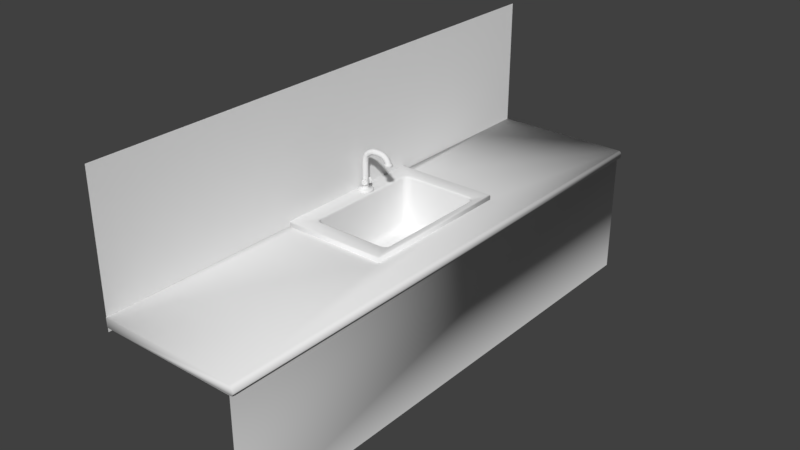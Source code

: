 # Source: sink.blend  (saved by Blender 2.79.0; exported with 4.5.12 LTS)
import bpy
from mathutils import Matrix  # noqa: F401  (used for matrix-valued properties, if any)

bpy.ops.wm.read_factory_settings(use_empty=True)
scene = bpy.context.scene
scene.name = 'Scene'

# ---- collections
col_collection_1 = bpy.data.collections.new('Collection 1'); scene.collection.children.link(col_collection_1)

# ---- world
world_world = bpy.data.worlds.new('World'); scene.world = world_world
world_world.color = (0.05088, 0.05088, 0.05088)
world_world.use_sun_shadow = False
world_world.sun_shadow_jitter_overblur = 0.0
world_world.cycles.sampling_method = 'MANUAL'

# ---- meshes
me_cube_003 = bpy.data.meshes.new('Cube.003')
me_cube_003.from_pydata([(-9.049, -5.834, -4.999), (-9.049, 7.56, -4.999), (-0.04857, -5.834, -4.999), (-0.04857, 7.56, -4.999), (-9.049, -5.834, 2.592), (-9.022, -5.808, 2.672), (-9.049, 7.56, 2.592), (-9.022, 7.534, 2.672), (-0.04857, -5.834, 2.592), (-0.07506, -5.808, 2.672), (-0.04857, 7.56, 2.592), (-0.07506, 7.534, 2.672), (-8.959, -5.745, 2.705), (-8.959, 7.472, 2.705), (-0.139, 7.472, 2.705), (-0.139, -5.745, 2.705), (-6.994, -4.513, 2.705), (-7.577, -3.944, 2.705), (-8.001, -4.891, 2.705), (-7.174, -4.486, 2.705), (-7.337, -4.405, 2.705), (-7.466, -4.279, 2.705), (-7.548, -4.12, 2.705), (-6.855, -4.39, 2.539), (-7.438, -3.82, 2.539), (-7.035, -4.362, 2.539), (-7.198, -4.281, 2.539), (-7.327, -4.155, 2.539), (-7.41, -3.996, 2.539), (-7.508, -3.882, 2.683), (-6.925, -4.451, 2.683), (-7.479, -4.058, 2.683), (-7.396, -4.217, 2.683), (-7.267, -4.343, 2.683), (-7.105, -4.424, 2.683), (-7.457, -3.837, 2.622), (-6.874, -4.406, 2.622), (-7.428, -4.013, 2.622), (-7.345, -4.171, 2.622), (-7.216, -4.297, 2.622), (-7.054, -4.378, 2.622), (-7.438, 5.547, 2.539), (-6.855, 6.116, 2.539), (-7.41, 5.723, 2.539), (-7.327, 5.881, 2.539), (-7.198, 6.007, 2.539), (-7.035, 6.088, 2.539), (-7.577, 5.671, 2.705), (-6.994, 6.24, 2.705), (-8.001, 6.617, 2.705), (-7.548, 5.846, 2.705), (-7.466, 6.005, 2.705), (-7.337, 6.131, 2.705), (-7.174, 6.212, 2.705), (-6.874, 6.132, 2.622), (-7.457, 5.563, 2.622), (-7.054, 6.105, 2.622), (-7.216, 6.024, 2.622), (-7.345, 5.898, 2.622), (-7.428, 5.739, 2.622), (-6.925, 6.178, 2.683), (-7.508, 5.609, 2.683), (-7.105, 6.15, 2.683), (-7.267, 6.069, 2.683), (-7.396, 5.943, 2.683), (-7.479, 5.785, 2.683), (-0.6005, -3.82, 2.539), (-1.174, -4.39, 2.539), (-0.6286, -3.996, 2.539), (-0.7101, -4.155, 2.539), (-0.8371, -4.281, 2.539), (-0.997, -4.362, 2.539), (-0.5584, -3.944, 2.705), (-1.132, -4.513, 2.705), (-0.3772, -5.046, 2.705), (-0.5864, -4.12, 2.705), (-0.6679, -4.279, 2.705), (-0.7949, -4.405, 2.705), (-0.9548, -4.485, 2.705), (-1.169, -4.406, 2.622), (-0.5949, -3.836, 2.622), (-0.9914, -4.378, 2.622), (-0.8314, -4.297, 2.622), (-0.7045, -4.171, 2.622), (-0.623, -4.012, 2.622), (-1.153, -4.451, 2.683), (-0.5794, -3.882, 2.683), (-0.9759, -4.424, 2.683), (-0.816, -4.343, 2.683), (-0.689, -4.217, 2.683), (-0.6075, -4.058, 2.683), (-1.174, 6.116, 2.539), (-0.6005, 5.546, 2.539), (-0.997, 6.088, 2.539), (-0.8371, 6.007, 2.539), (-0.7101, 5.881, 2.539), (-0.6286, 5.722, 2.539), (-1.132, 6.24, 2.705), (-0.5584, 5.67, 2.705), (-0.3772, 6.772, 2.705), (-0.9548, 6.212, 2.705), (-0.7949, 6.131, 2.705), (-0.6679, 6.005, 2.705), (-0.5864, 5.846, 2.705), (-0.5949, 5.563, 2.622), (-1.169, 6.132, 2.622), (-0.623, 5.739, 2.622), (-0.7045, 5.898, 2.622), (-0.8314, 6.024, 2.622), (-0.9914, 6.105, 2.622), (-0.5794, 5.608, 2.683), (-1.153, 6.178, 2.683), (-0.6075, 5.784, 2.683), (-0.689, 5.943, 2.683), (-0.816, 6.069, 2.683), (-0.9759, 6.15, 2.683), (-7.438, -3.82, -1.329), (-6.855, -4.39, -1.329), (-7.41, -3.996, -1.329), (-7.327, -4.155, -1.329), (-7.198, -4.281, -1.329), (-7.035, -4.362, -1.329), (-6.927, -3.319, -1.966), (-6.344, -3.888, -1.966), (-6.898, -3.495, -1.966), (-6.815, -3.654, -1.966), (-6.686, -3.78, -1.966), (-6.524, -3.861, -1.966), (-7.37, -3.753, -1.648), (-6.787, -4.322, -1.648), (-7.341, -3.929, -1.648), (-7.258, -4.088, -1.648), (-7.129, -4.214, -1.648), (-6.967, -4.295, -1.648), (-7.182, -3.57, -1.88), (-6.599, -4.139, -1.88), (-7.154, -3.746, -1.88), (-7.071, -3.904, -1.88), (-6.942, -4.03, -1.88), (-6.78, -4.111, -1.88), (-6.344, 5.615, -1.966), (-6.927, 5.046, -1.966), (-6.524, 5.587, -1.966), (-6.686, 5.506, -1.966), (-6.815, 5.38, -1.966), (-6.898, 5.222, -1.966), (-6.855, 6.116, -1.329), (-7.438, 5.547, -1.329), (-7.035, 6.088, -1.329), (-7.198, 6.007, -1.329), (-7.327, 5.881, -1.329), (-7.41, 5.723, -1.329), (-6.599, 5.865, -1.88), (-7.182, 5.296, -1.88), (-6.78, 5.838, -1.88), (-6.942, 5.757, -1.88), (-7.071, 5.631, -1.88), (-7.154, 5.472, -1.88), (-6.787, 6.049, -1.648), (-7.37, 5.48, -1.648), (-6.967, 6.021, -1.648), (-7.129, 5.94, -1.648), (-7.258, 5.814, -1.648), (-7.341, 5.655, -1.648), (-1.112, 5.045, -1.966), (-1.686, 5.615, -1.966), (-1.14, 5.221, -1.966), (-1.222, 5.38, -1.966), (-1.349, 5.506, -1.966), (-1.509, 5.587, -1.966), (-0.6005, 5.546, -1.329), (-1.174, 6.116, -1.329), (-0.6286, 5.722, -1.329), (-0.7101, 5.881, -1.329), (-0.8371, 6.007, -1.329), (-0.997, 6.088, -1.329), (-0.8563, 5.296, -1.88), (-1.43, 5.865, -1.88), (-0.8844, 5.472, -1.88), (-0.9659, 5.631, -1.88), (-1.093, 5.757, -1.88), (-1.253, 5.838, -1.88), (-0.6691, 5.479, -1.648), (-1.243, 6.049, -1.648), (-0.6971, 5.655, -1.648), (-0.7786, 5.814, -1.648), (-0.9056, 5.94, -1.648), (-1.066, 6.021, -1.648), (-1.686, -3.888, -1.966), (-1.112, -3.319, -1.966), (-1.509, -3.861, -1.966), (-1.349, -3.78, -1.966), (-1.222, -3.654, -1.966), (-1.14, -3.495, -1.966), (-1.174, -4.39, -1.329), (-0.6005, -3.82, -1.329), (-0.997, -4.362, -1.329), (-0.8371, -4.281, -1.329), (-0.7101, -4.155, -1.329), (-0.6286, -3.996, -1.329), (-1.43, -4.139, -1.88), (-0.8563, -3.569, -1.88), (-1.253, -4.111, -1.88), (-1.093, -4.03, -1.88), (-0.9659, -3.904, -1.88), (-0.8844, -3.745, -1.88), (-1.243, -4.322, -1.648), (-0.6691, -3.753, -1.648), (-1.066, -4.295, -1.648), (-0.9056, -4.214, -1.648), (-0.7786, -4.088, -1.648), (-0.6971, -3.929, -1.648), (-8.151, 2.229, 5.139), (-8.004, 2.181, 5.139), (-7.914, 2.056, 5.139), (-7.914, 1.902, 5.139), (-8.004, 1.777, 5.139), (-8.151, 1.729, 5.139), (-8.298, 1.777, 5.139), (-8.389, 1.902, 5.139), (-8.389, 2.056, 5.139), (-8.298, 2.181, 5.139), (-8.151, 2.229, 2.963), (-8.004, 2.181, 2.963), (-7.914, 2.056, 2.963), (-7.914, 1.902, 2.963), (-8.004, 1.777, 2.963), (-8.151, 1.729, 2.963), (-8.298, 1.777, 2.963), (-8.389, 1.902, 2.963), (-8.389, 2.056, 2.963), (-8.298, 2.181, 2.963), (-8.151, 2.591, 2.668), (-7.791, 2.474, 2.668), (-7.569, 2.168, 2.668), (-7.569, 1.79, 2.668), (-7.791, 1.484, 2.668), (-8.151, 1.367, 2.668), (-8.511, 1.484, 2.668), (-8.733, 1.79, 2.668), (-8.733, 2.168, 2.668), (-8.511, 2.474, 2.668), (-7.767, 2.508, 2.764), (-7.831, 2.42, 2.883), (-7.782, 2.488, 2.848), (-7.529, 2.181, 2.764), (-7.633, 2.147, 2.883), (-7.553, 2.173, 2.848), (-7.529, 1.777, 2.764), (-7.633, 1.811, 2.883), (-7.553, 1.785, 2.848), (-7.767, 1.45, 2.764), (-7.831, 1.539, 2.883), (-7.782, 1.471, 2.848), (-8.151, 1.325, 2.764), (-8.151, 1.435, 2.883), (-8.151, 1.351, 2.848), (-8.536, 1.45, 2.764), (-8.471, 1.539, 2.883), (-8.521, 1.471, 2.848), (-8.773, 1.777, 2.764), (-8.669, 1.811, 2.883), (-8.749, 1.785, 2.848), (-8.773, 2.181, 2.764), (-8.669, 2.147, 2.883), (-8.749, 2.173, 2.848), (-8.536, 2.508, 2.764), (-8.471, 2.42, 2.883), (-8.521, 2.488, 2.848), (-8.151, 2.524, 2.883), (-8.151, 2.633, 2.764), (-8.151, 2.608, 2.848), (-7.982, 2.181, 5.408), (-8.126, 2.229, 5.434), (-7.893, 2.056, 5.392), (-7.893, 1.902, 5.392), (-7.982, 1.777, 5.408), (-8.126, 1.729, 5.434), (-8.271, 1.777, 5.46), (-8.36, 1.902, 5.477), (-8.36, 2.056, 5.477), (-8.271, 2.181, 5.46), (-7.93, 2.181, 5.541), (-8.066, 2.229, 5.596), (-7.846, 2.056, 5.506), (-7.846, 1.902, 5.506), (-7.93, 1.777, 5.541), (-8.066, 1.729, 5.596), (-8.202, 1.777, 5.652), (-8.286, 1.902, 5.686), (-8.286, 2.056, 5.686), (-8.202, 2.181, 5.652), (-7.888, 2.181, 5.664), (-7.998, 2.229, 5.762), (-7.82, 2.056, 5.604), (-7.82, 1.902, 5.604), (-7.888, 1.777, 5.664), (-7.998, 1.729, 5.762), (-8.108, 1.777, 5.859), (-8.176, 1.902, 5.919), (-8.176, 2.056, 5.919), (-8.108, 2.181, 5.859), (-7.797, 2.181, 5.774), (-7.882, 2.229, 5.893), (-7.744, 2.056, 5.7), (-7.744, 1.902, 5.7), (-7.797, 1.777, 5.774), (-7.882, 1.729, 5.893), (-7.967, 1.777, 6.013), (-8.02, 1.902, 6.087), (-8.02, 2.056, 6.087), (-7.967, 2.181, 6.013), (-7.566, 2.181, 5.944), (-7.619, 2.229, 6.081), (-7.534, 2.056, 5.859), (-7.534, 1.902, 5.859), (-7.566, 1.777, 5.944), (-7.619, 1.729, 6.081), (-7.671, 1.777, 6.218), (-7.704, 1.902, 6.303), (-7.704, 2.056, 6.303), (-7.671, 2.181, 6.218), (-7.275, 2.181, 6.063), (-7.283, 2.229, 6.21), (-7.27, 2.056, 5.972), (-7.27, 1.902, 5.972), (-7.275, 1.777, 6.063), (-7.283, 1.729, 6.21), (-7.291, 1.777, 6.356), (-7.297, 1.902, 6.447), (-7.297, 2.056, 6.447), (-7.291, 2.181, 6.356), (-6.99, 2.181, 6.08), (-6.983, 2.229, 6.227), (-6.993, 2.056, 5.989), (-6.993, 1.902, 5.989), (-6.99, 1.777, 6.08), (-6.983, 1.729, 6.227), (-6.977, 1.777, 6.373), (-6.973, 1.902, 6.464), (-6.973, 2.056, 6.464), (-6.977, 2.181, 6.373), (-6.596, 2.181, 6.064), (-6.57, 2.229, 6.209), (-6.613, 2.056, 5.975), (-6.613, 1.902, 5.975), (-6.596, 1.777, 6.064), (-6.57, 1.729, 6.209), (-6.544, 1.777, 6.353), (-6.528, 1.902, 6.443), (-6.528, 2.056, 6.443), (-6.544, 2.181, 6.353), (-6.383, 2.181, 6.035), (-6.308, 2.229, 6.161), (-6.43, 2.056, 5.958), (-6.43, 1.902, 5.958), (-6.383, 1.777, 6.035), (-6.308, 1.729, 6.161), (-6.232, 1.777, 6.287), (-6.186, 1.902, 6.365), (-6.186, 2.056, 6.365), (-6.232, 2.181, 6.287), (-6.194, 2.181, 5.938), (-6.073, 2.229, 6.022), (-6.268, 2.056, 5.886), (-6.268, 1.902, 5.886), (-6.194, 1.777, 5.938), (-6.073, 1.729, 6.022), (-5.953, 1.777, 6.106), (-5.878, 1.902, 6.158), (-5.878, 2.056, 6.158), (-5.953, 2.181, 6.106), (-6.037, 2.181, 5.76), (-5.898, 2.229, 5.809), (-6.122, 2.056, 5.729), (-6.122, 1.902, 5.729), (-6.037, 1.777, 5.76), (-5.898, 1.729, 5.809), (-5.76, 1.777, 5.858), (-5.674, 1.902, 5.889), (-5.674, 2.056, 5.889), (-5.76, 2.181, 5.858), (-5.937, 2.181, 5.595), (-5.79, 2.229, 5.604), (-6.027, 2.056, 5.59), (-6.027, 1.902, 5.59), (-5.937, 1.777, 5.595), (-5.79, 1.729, 5.604), (-5.643, 1.777, 5.612), (-5.553, 1.902, 5.617), (-5.553, 2.056, 5.617), (-5.643, 2.181, 5.612), (-5.926, 2.181, 5.398), (-5.779, 2.229, 5.4), (-6.016, 2.056, 5.397), (-6.016, 1.902, 5.397), (-5.926, 1.777, 5.398), (-5.779, 1.729, 5.4), (-5.632, 1.777, 5.401), (-5.541, 1.902, 5.402), (-5.541, 2.056, 5.402), (-5.632, 2.181, 5.401), (-5.981, 2.245, 5.555), (-5.959, 2.212, 5.594), (-5.975, 2.235, 5.582), (-5.79, 2.267, 5.604), (-5.788, 2.307, 5.565), (-5.789, 2.296, 5.592), (-6.1, 2.081, 5.548), (-6.063, 2.068, 5.588), (-6.09, 2.077, 5.576), (-6.1, 1.878, 5.548), (-6.063, 1.89, 5.588), (-6.09, 1.881, 5.576), (-5.981, 1.713, 5.555), (-5.959, 1.746, 5.594), (-5.975, 1.723, 5.582), (-5.788, 1.651, 5.565), (-5.79, 1.691, 5.604), (-5.789, 1.663, 5.592), (-5.595, 1.714, 5.576), (-5.621, 1.746, 5.613), (-5.604, 1.723, 5.603), (-5.476, 1.878, 5.583), (-5.517, 1.89, 5.619), (-5.489, 1.881, 5.609), (-5.476, 2.081, 5.583), (-5.517, 2.068, 5.619), (-5.489, 2.077, 5.609), (-5.595, 2.245, 5.576), (-5.621, 2.212, 5.613), (-5.604, 2.235, 5.603), (-5.96, 2.229, 5.396), (-5.972, 2.245, 5.414), (-5.779, 2.307, 5.418), (-5.778, 2.288, 5.4), (-6.072, 2.075, 5.394), (-6.092, 2.081, 5.412), (-6.072, 1.884, 5.394), (-6.092, 1.878, 5.412), (-5.96, 1.729, 5.396), (-5.972, 1.713, 5.414), (-5.778, 1.671, 5.4), (-5.779, 1.651, 5.418), (-5.597, 1.73, 5.403), (-5.586, 1.714, 5.422), (-5.486, 1.884, 5.405), (-5.468, 1.878, 5.425), (-5.486, 2.074, 5.405), (-5.468, 2.08, 5.425), (-5.597, 2.228, 5.403), (-5.586, 2.244, 5.422), (-5.647, 1.777, 5.619), (-5.556, 1.902, 5.624), (-6.03, 1.902, 5.594), (-5.939, 1.777, 5.6), (-5.793, 2.229, 5.609), (-5.939, 2.181, 5.6), (-5.556, 2.056, 5.624), (-5.793, 1.729, 5.609), (-6.03, 2.056, 5.594), (-5.647, 2.181, 5.619), (-8.151, 2.229, 2.968), (-8.004, 2.181, 2.968), (-7.914, 2.056, 2.968), (-7.914, 1.902, 2.968), (-8.004, 1.777, 2.968), (-8.151, 1.729, 2.968), (-8.298, 1.777, 2.968), (-8.389, 1.902, 2.968), (-8.389, 2.056, 2.968), (-8.298, 2.181, 2.968), (-7.94, 1.613, 3.688), (-7.935, 1.654, 3.771), (-7.979, 1.624, 3.771), (-7.929, 1.631, 3.765), (-7.947, 1.624, 3.773), (-7.957, 1.639, 3.779), (-7.96, 1.61, 3.765), (-8.034, 1.753, 3.751), (-8.039, 1.712, 3.771), (-7.994, 1.742, 3.771), (-8.044, 1.735, 3.765), (-8.026, 1.742, 3.773), (-8.016, 1.727, 3.779), (-8.013, 1.756, 3.765), (-8.065, 1.528, 3.601), (-8.132, 1.521, 3.665), (-8.154, 1.506, 3.619), (-8.118, 1.504, 3.655), (-8.134, 1.498, 3.643), (-8.148, 1.51, 3.646), (-8.133, 1.494, 3.622), (-8.205, 1.638, 3.632), (-8.213, 1.595, 3.619), (-8.191, 1.61, 3.665), (-8.217, 1.618, 3.622), (-8.213, 1.616, 3.643), (-8.208, 1.599, 3.646), (-8.202, 1.629, 3.655), (-8.065, 1.528, 3.425), (-8.154, 1.506, 3.407), (-8.132, 1.521, 3.36), (-8.133, 1.494, 3.404), (-8.134, 1.498, 3.383), (-8.148, 1.51, 3.38), (-8.118, 1.504, 3.371), (-8.205, 1.638, 3.394), (-8.191, 1.61, 3.36), (-8.213, 1.595, 3.407), (-8.202, 1.629, 3.371), (-8.213, 1.616, 3.383), (-8.208, 1.599, 3.38), (-8.217, 1.618, 3.404), (-7.94, 1.613, 3.338), (-7.979, 1.624, 3.254), (-7.935, 1.654, 3.254), (-7.96, 1.61, 3.261), (-7.947, 1.624, 3.253), (-7.957, 1.639, 3.247), (-7.929, 1.631, 3.261), (-8.034, 1.753, 3.275), (-7.994, 1.742, 3.254), (-8.039, 1.712, 3.254), (-8.013, 1.756, 3.261), (-8.026, 1.742, 3.253), (-8.016, 1.727, 3.247), (-8.044, 1.735, 3.261), (-7.814, 1.698, 3.425), (-7.782, 1.756, 3.36), (-7.76, 1.771, 3.407), (-7.772, 1.737, 3.371), (-7.76, 1.749, 3.383), (-7.766, 1.767, 3.38), (-7.756, 1.747, 3.404), (-7.863, 1.868, 3.394), (-7.82, 1.86, 3.407), (-7.842, 1.845, 3.36), (-7.84, 1.872, 3.404), (-7.84, 1.868, 3.383), (-7.825, 1.856, 3.38), (-7.856, 1.862, 3.371), (-7.814, 1.698, 3.601), (-7.76, 1.771, 3.619), (-7.782, 1.756, 3.665), (-7.756, 1.747, 3.622), (-7.76, 1.749, 3.643), (-7.766, 1.767, 3.646), (-7.772, 1.737, 3.655), (-7.863, 1.868, 3.632), (-7.842, 1.845, 3.665), (-7.82, 1.86, 3.619), (-7.856, 1.862, 3.655), (-7.84, 1.868, 3.643), (-7.825, 1.856, 3.646), (-7.84, 1.872, 3.622), (-8.111, 1.498, 3.632), (-7.94, 1.613, 3.751), (-8.111, 1.498, 3.394), (-7.94, 1.613, 3.275), (-7.768, 1.728, 3.394), (-7.768, 1.728, 3.632), (-8.073, 1.523, 3.606), (-7.94, 1.613, 3.698), (-8.073, 1.523, 3.42), (-7.94, 1.613, 3.327), (-7.806, 1.703, 3.42), (-7.806, 1.703, 3.606), (-8.078, 1.547, 3.601), (-7.952, 1.632, 3.688), (-8.078, 1.547, 3.425), (-7.952, 1.632, 3.338), (-7.827, 1.717, 3.425), (-7.827, 1.717, 3.601), (-8.056, 1.589, 3.576), (-7.965, 1.65, 3.639), (-8.056, 1.589, 3.45), (-7.965, 1.65, 3.387), (-7.874, 1.711, 3.45), (-7.874, 1.711, 3.576), (-8.009, 1.596, 3.552), (-7.953, 1.633, 3.591), (-8.009, 1.596, 3.474), (-7.953, 1.633, 3.435), (-7.897, 1.671, 3.474), (-7.897, 1.671, 3.552), (-7.966, 1.602, 3.529), (-7.943, 1.618, 3.546), (-7.966, 1.602, 3.497), (-7.943, 1.618, 3.48), (-7.919, 1.634, 3.497), (-7.919, 1.634, 3.529), (-7.916, 2.326, 3.688), (-7.955, 2.314, 3.771), (-7.91, 2.285, 3.771), (-7.937, 2.328, 3.765), (-7.923, 2.315, 3.773), (-7.933, 2.3, 3.779), (-7.905, 2.308, 3.765), (-8.006, 2.183, 3.751), (-7.967, 2.195, 3.771), (-8.012, 2.224, 3.771), (-7.985, 2.181, 3.765), (-7.999, 2.195, 3.773), (-7.99, 2.21, 3.779), (-8.017, 2.201, 3.765), (-7.788, 2.245, 3.601), (-7.755, 2.187, 3.665), (-7.732, 2.173, 3.619), (-7.745, 2.207, 3.655), (-7.733, 2.194, 3.643), (-7.738, 2.176, 3.646), (-7.729, 2.196, 3.622), (-7.832, 2.073, 3.632), (-7.789, 2.083, 3.619), (-7.812, 2.097, 3.665), (-7.809, 2.069, 3.622), (-7.809, 2.074, 3.643), (-7.795, 2.086, 3.646), (-7.825, 2.08, 3.655), (-7.788, 2.245, 3.425), (-7.732, 2.173, 3.407), (-7.755, 2.187, 3.36), (-7.729, 2.196, 3.404), (-7.733, 2.194, 3.383), (-7.738, 2.176, 3.38), (-7.745, 2.207, 3.371), (-7.832, 2.073, 3.394), (-7.812, 2.097, 3.36), (-7.789, 2.083, 3.407), (-7.825, 2.08, 3.371), (-7.809, 2.074, 3.383), (-7.795, 2.086, 3.38), (-7.809, 2.069, 3.404), (-7.916, 2.326, 3.338), (-7.91, 2.285, 3.254), (-7.955, 2.314, 3.254), (-7.905, 2.308, 3.261), (-7.923, 2.315, 3.253), (-7.933, 2.3, 3.247), (-7.937, 2.328, 3.261), (-8.006, 2.183, 3.275), (-8.012, 2.224, 3.254), (-7.967, 2.195, 3.254), (-8.017, 2.201, 3.261), (-7.999, 2.195, 3.253), (-7.99, 2.21, 3.247), (-7.985, 2.181, 3.261), (-8.044, 2.407, 3.425), (-8.11, 2.412, 3.36), (-8.133, 2.427, 3.407), (-8.097, 2.43, 3.371), (-8.113, 2.435, 3.383), (-8.127, 2.423, 3.38), (-8.113, 2.44, 3.404), (-8.181, 2.294, 3.394), (-8.19, 2.337, 3.407), (-8.167, 2.322, 3.36), (-8.193, 2.313, 3.404), (-8.189, 2.315, 3.383), (-8.184, 2.333, 3.38), (-8.177, 2.303, 3.371), (-8.044, 2.407, 3.601), (-8.133, 2.427, 3.619), (-8.11, 2.412, 3.665), (-8.113, 2.44, 3.622), (-8.113, 2.435, 3.643), (-8.127, 2.423, 3.646), (-8.097, 2.43, 3.655), (-8.181, 2.294, 3.632), (-8.167, 2.322, 3.665), (-8.19, 2.337, 3.619), (-8.177, 2.303, 3.655), (-8.189, 2.315, 3.643), (-8.184, 2.333, 3.646), (-8.193, 2.313, 3.622), (-7.742, 2.215, 3.632), (-7.916, 2.326, 3.751), (-7.742, 2.215, 3.394), (-7.916, 2.326, 3.275), (-8.09, 2.436, 3.394), (-8.09, 2.436, 3.632), (-7.78, 2.24, 3.606), (-7.916, 2.326, 3.698), (-7.78, 2.24, 3.42), (-7.916, 2.326, 3.327), (-8.052, 2.412, 3.42), (-8.052, 2.412, 3.606), (-7.8, 2.225, 3.601), (-7.928, 2.306, 3.688), (-7.8, 2.225, 3.425), (-7.928, 2.306, 3.338), (-8.056, 2.388, 3.425), (-8.056, 2.388, 3.601), (-7.848, 2.229, 3.576), (-7.94, 2.288, 3.639), (-7.848, 2.229, 3.45), (-7.94, 2.288, 3.387), (-8.033, 2.346, 3.45), (-8.033, 2.346, 3.576), (-7.872, 2.269, 3.552), (-7.929, 2.305, 3.591), (-7.872, 2.269, 3.474), (-7.929, 2.305, 3.435), (-7.986, 2.341, 3.474), (-7.986, 2.341, 3.552), (-7.895, 2.306, 3.529), (-7.919, 2.321, 3.546), (-7.895, 2.306, 3.497), (-7.919, 2.321, 3.48), (-7.943, 2.336, 3.497), (-7.943, 2.336, 3.529)], [], [(29, 61, 47, 17), (3, 10, 8, 2), (0, 4, 6, 1), (1, 6, 10, 3), (12, 13, 7, 5), (5, 7, 6, 4), (13, 14, 11, 7), (7, 11, 10, 6), (14, 15, 9, 11), (11, 9, 8, 10), (15, 12, 5, 9), (9, 5, 4, 8), (2, 8, 4, 0), (60, 111, 97, 48), (110, 86, 72, 98), (41, 24, 116, 147), (54, 105, 111, 60), (104, 80, 86, 110), (67, 23, 36, 79), (23, 67, 194, 117), (42, 91, 105, 54), (18, 17, 47, 49, 13, 12), (91, 42, 146, 171), (92, 66, 80, 104), (49, 48, 97, 99, 14, 13), (66, 92, 170, 195), (206, 129, 117, 194), (99, 98, 72, 74, 15, 14), (24, 41, 55, 35), (35, 55, 61, 29), (74, 73, 16, 18, 12, 15), (200, 135, 129, 206), (164, 166, 167, 168, 169, 165, 140, 142, 143, 144, 145, 141, 122, 124, 125, 126, 127, 123, 188, 190, 191, 192, 193, 189), (140, 165, 177, 152), (188, 123, 135, 200), (158, 183, 171, 146), (164, 189, 201, 176), (152, 177, 183, 158), (182, 207, 195, 170), (176, 201, 207, 182), (122, 141, 153, 134), (134, 153, 159, 128), (128, 159, 147, 116), (79, 36, 30, 85), (16, 19, 18), (19, 20, 18), (20, 21, 18), (21, 22, 18), (22, 17, 18), (47, 50, 49), (50, 51, 49), (51, 52, 49), (52, 53, 49), (53, 48, 49), (72, 75, 74), (75, 76, 74), (76, 77, 74), (77, 78, 74), (78, 73, 74), (97, 100, 99), (100, 101, 99), (101, 102, 99), (102, 103, 99), (103, 98, 99), (36, 23, 25, 40), (40, 25, 26, 39), (39, 26, 27, 38), (38, 27, 28, 37), (37, 28, 24, 35), (42, 54, 56, 46), (46, 56, 57, 45), (45, 57, 58, 44), (44, 58, 59, 43), (43, 59, 55, 41), (30, 36, 40, 34), (34, 40, 39, 33), (33, 39, 38, 32), (32, 38, 37, 31), (31, 37, 35, 29), (54, 60, 62, 56), (56, 62, 63, 57), (57, 63, 64, 58), (58, 64, 65, 59), (59, 65, 61, 55), (16, 30, 34, 19), (19, 34, 33, 20), (20, 33, 32, 21), (21, 32, 31, 22), (22, 31, 29, 17), (60, 48, 53, 62), (62, 53, 52, 63), (63, 52, 51, 64), (64, 51, 50, 65), (65, 50, 47, 61), (92, 104, 106, 96), (96, 106, 107, 95), (95, 107, 108, 94), (94, 108, 109, 93), (93, 109, 105, 91), (104, 110, 112, 106), (106, 112, 113, 107), (107, 113, 114, 108), (108, 114, 115, 109), (109, 115, 111, 105), (110, 98, 103, 112), (112, 103, 102, 113), (113, 102, 101, 114), (114, 101, 100, 115), (115, 100, 97, 111), (67, 79, 81, 71), (71, 81, 82, 70), (70, 82, 83, 69), (69, 83, 84, 68), (68, 84, 80, 66), (79, 85, 87, 81), (81, 87, 88, 82), (82, 88, 89, 83), (83, 89, 90, 84), (84, 90, 86, 80), (85, 73, 78, 87), (87, 78, 77, 88), (88, 77, 76, 89), (89, 76, 75, 90), (90, 75, 72, 86), (135, 123, 127, 139), (139, 127, 126, 138), (138, 126, 125, 137), (137, 125, 124, 136), (136, 124, 122, 134), (140, 152, 154, 142), (142, 154, 155, 143), (143, 155, 156, 144), (144, 156, 157, 145), (145, 157, 153, 141), (129, 135, 139, 133), (133, 139, 138, 132), (132, 138, 137, 131), (131, 137, 136, 130), (130, 136, 134, 128), (152, 158, 160, 154), (154, 160, 161, 155), (155, 161, 162, 156), (156, 162, 163, 157), (157, 163, 159, 153), (117, 129, 133, 121), (121, 133, 132, 120), (120, 132, 131, 119), (119, 131, 130, 118), (118, 130, 128, 116), (158, 146, 148, 160), (160, 148, 149, 161), (161, 149, 150, 162), (162, 150, 151, 163), (163, 151, 147, 159), (164, 176, 178, 166), (166, 178, 179, 167), (167, 179, 180, 168), (168, 180, 181, 169), (169, 181, 177, 165), (176, 182, 184, 178), (178, 184, 185, 179), (179, 185, 186, 180), (180, 186, 187, 181), (181, 187, 183, 177), (182, 170, 172, 184), (184, 172, 173, 185), (185, 173, 174, 186), (186, 174, 175, 187), (187, 175, 171, 183), (188, 200, 202, 190), (190, 202, 203, 191), (191, 203, 204, 192), (192, 204, 205, 193), (193, 205, 201, 189), (200, 206, 208, 202), (202, 208, 209, 203), (203, 209, 210, 204), (204, 210, 211, 205), (205, 211, 207, 201), (206, 194, 196, 208), (208, 196, 197, 209), (209, 197, 198, 210), (210, 198, 199, 211), (211, 199, 195, 207), (146, 42, 46, 148), (148, 46, 45, 149), (149, 45, 44, 150), (150, 44, 43, 151), (151, 43, 41, 147), (23, 117, 121, 25), (25, 121, 120, 26), (26, 120, 119, 27), (27, 119, 118, 28), (28, 118, 116, 24), (66, 195, 199, 68), (68, 199, 198, 69), (69, 198, 197, 70), (70, 197, 196, 71), (71, 196, 194, 67), (170, 92, 96, 172), (172, 96, 95, 173), (173, 95, 94, 174), (174, 94, 93, 175), (175, 93, 91, 171), (85, 30, 16, 73), (462, 212, 213, 463), (463, 213, 214, 464), (464, 214, 215, 465), (465, 215, 216, 466), (466, 216, 217, 467), (467, 217, 218, 468), (468, 218, 219, 469), (469, 219, 220, 470), (212, 221, 281, 273), (470, 220, 221, 471), (471, 221, 212, 462), (224, 225, 249, 246), (239, 260, 263, 240), (236, 251, 254, 237), (232, 270, 242, 233), (240, 263, 266, 241), (237, 254, 257, 238), (234, 245, 248, 235), (241, 266, 270, 232), (238, 257, 260, 239), (235, 248, 251, 236), (232, 233, 234, 235, 236, 237, 238, 239, 240, 241), (231, 222, 269, 267), (230, 231, 267, 264), (229, 230, 264, 261), (228, 229, 261, 258), (227, 228, 258, 255), (226, 227, 255, 252), (225, 226, 252, 249), (222, 223, 243, 269), (233, 242, 245, 234), (267, 269, 271, 268), (268, 271, 270, 266), (264, 267, 268, 265), (265, 268, 266, 263), (261, 264, 265, 262), (262, 265, 263, 260), (258, 261, 262, 259), (259, 262, 260, 257), (255, 258, 259, 256), (256, 259, 257, 254), (252, 255, 256, 253), (253, 256, 254, 251), (249, 252, 253, 250), (250, 253, 251, 248), (246, 249, 250, 247), (247, 250, 248, 245), (243, 246, 247, 244), (244, 247, 245, 242), (269, 243, 244, 271), (271, 244, 242, 270), (223, 224, 246, 243), (275, 274, 284, 285), (213, 212, 273, 272), (219, 218, 278, 279), (216, 215, 275, 276), (220, 219, 279, 280), (217, 216, 276, 277), (214, 213, 272, 274), (221, 220, 280, 281), (218, 217, 277, 278), (215, 214, 274, 275), (289, 288, 298, 299), (273, 281, 291, 283), (279, 278, 288, 289), (276, 275, 285, 286), (272, 273, 283, 282), (280, 279, 289, 290), (277, 276, 286, 287), (274, 272, 282, 284), (281, 280, 290, 291), (278, 277, 287, 288), (296, 295, 305, 306), (286, 285, 295, 296), (282, 283, 293, 292), (290, 289, 299, 300), (287, 286, 296, 297), (284, 282, 292, 294), (291, 290, 300, 301), (288, 287, 297, 298), (285, 284, 294, 295), (283, 291, 301, 293), (302, 303, 313, 312), (292, 293, 303, 302), (300, 299, 309, 310), (297, 296, 306, 307), (294, 292, 302, 304), (301, 300, 310, 311), (298, 297, 307, 308), (295, 294, 304, 305), (293, 301, 311, 303), (299, 298, 308, 309), (320, 319, 329, 330), (310, 309, 319, 320), (307, 306, 316, 317), (304, 302, 312, 314), (311, 310, 320, 321), (308, 307, 317, 318), (305, 304, 314, 315), (303, 311, 321, 313), (309, 308, 318, 319), (306, 305, 315, 316), (327, 326, 336, 337), (317, 316, 326, 327), (314, 312, 322, 324), (321, 320, 330, 331), (318, 317, 327, 328), (315, 314, 324, 325), (313, 321, 331, 323), (319, 318, 328, 329), (316, 315, 325, 326), (312, 313, 323, 322), (334, 332, 342, 344), (324, 322, 332, 334), (331, 330, 340, 341), (328, 327, 337, 338), (325, 324, 334, 335), (323, 331, 341, 333), (329, 328, 338, 339), (326, 325, 335, 336), (322, 323, 333, 332), (330, 329, 339, 340), (348, 347, 357, 358), (341, 340, 350, 351), (338, 337, 347, 348), (335, 334, 344, 345), (333, 341, 351, 343), (339, 338, 348, 349), (336, 335, 345, 346), (332, 333, 343, 342), (340, 339, 349, 350), (337, 336, 346, 347), (355, 354, 364, 365), (345, 344, 354, 355), (343, 351, 361, 353), (349, 348, 358, 359), (346, 345, 355, 356), (342, 343, 353, 352), (350, 349, 359, 360), (347, 346, 356, 357), (344, 342, 352, 354), (351, 350, 360, 361), (363, 371, 381, 373), (353, 361, 371, 363), (359, 358, 368, 369), (356, 355, 365, 366), (352, 353, 363, 362), (360, 359, 369, 370), (357, 356, 366, 367), (354, 352, 362, 364), (361, 360, 370, 371), (358, 357, 367, 368), (453, 452, 388, 389), (369, 368, 378, 379), (366, 365, 375, 376), (362, 363, 373, 372), (370, 369, 379, 380), (367, 366, 376, 377), (364, 362, 372, 374), (371, 370, 380, 381), (368, 367, 377, 378), (365, 364, 374, 375), (429, 426, 449, 451), (455, 454, 385, 386), (457, 456, 383, 382), (458, 453, 389, 390), (459, 455, 386, 387), (460, 457, 382, 384), (461, 458, 390, 391), (452, 459, 387, 388), (454, 460, 384, 385), (456, 461, 391, 383), (392, 393, 401, 400, 399, 398, 397, 396, 395, 394), (408, 402, 433, 437), (398, 399, 446, 444), (426, 423, 447, 449), (397, 398, 444, 442), (423, 420, 445, 447), (396, 397, 442, 440), (420, 417, 443, 445), (395, 396, 440, 438), (417, 414, 441, 443), (387, 386, 415, 418), (384, 382, 403, 409), (391, 390, 427, 430), (388, 387, 418, 421), (383, 391, 430, 405), (389, 388, 421, 424), (386, 385, 412, 415), (385, 384, 409, 412), (390, 389, 424, 427), (399, 400, 448, 446), (406, 429, 451, 434), (394, 395, 438, 436), (400, 401, 450, 448), (411, 408, 437, 439), (393, 392, 432, 435), (414, 411, 439, 441), (392, 394, 436, 432), (401, 393, 435, 450), (403, 405, 407, 404), (404, 407, 406, 402), (409, 403, 404, 410), (410, 404, 402, 408), (412, 409, 410, 413), (413, 410, 408, 411), (415, 412, 413, 416), (416, 413, 411, 414), (418, 415, 416, 419), (419, 416, 414, 417), (421, 418, 419, 422), (422, 419, 417, 420), (424, 421, 422, 425), (425, 422, 420, 423), (427, 424, 425, 428), (428, 425, 423, 426), (430, 427, 428, 431), (431, 428, 426, 429), (405, 430, 431, 407), (407, 431, 429, 406), (382, 383, 405, 403), (433, 434, 435, 432), (437, 433, 432, 436), (439, 437, 436, 438), (441, 439, 438, 440), (443, 441, 440, 442), (445, 443, 442, 444), (447, 445, 444, 446), (449, 447, 446, 448), (451, 449, 448, 450), (434, 451, 450, 435), (402, 406, 434, 433), (373, 381, 461, 456), (375, 374, 460, 454), (378, 377, 459, 452), (381, 380, 458, 461), (374, 372, 457, 460), (377, 376, 455, 459), (380, 379, 453, 458), (372, 373, 456, 457), (376, 375, 454, 455), (379, 378, 452, 453), (231, 471, 462, 222), (230, 470, 471, 231), (229, 469, 470, 230), (228, 468, 469, 229), (227, 467, 468, 228), (226, 466, 467, 227), (225, 465, 466, 226), (224, 464, 465, 225), (223, 463, 464, 224), (222, 462, 463, 223), (544, 550, 481, 473), (502, 508, 523, 515), (516, 522, 537, 529), (530, 536, 551, 543), (488, 494, 509, 501), (493, 479, 549, 535, 521, 507), (474, 480, 495, 487), (557, 475, 476, 478), (473, 477, 476, 475), (474, 478, 476, 477), (479, 482, 483, 485), (480, 484, 483, 482), (481, 485, 483, 484), (556, 489, 490, 492), (487, 491, 490, 489), (488, 492, 490, 491), (493, 496, 497, 499), (494, 498, 497, 496), (495, 499, 497, 498), (558, 503, 504, 506), (501, 505, 504, 503), (502, 506, 504, 505), (507, 510, 511, 513), (508, 512, 511, 510), (509, 513, 511, 512), (559, 517, 518, 520), (515, 519, 518, 517), (516, 520, 518, 519), (521, 524, 525, 527), (522, 526, 525, 524), (523, 527, 525, 526), (560, 531, 532, 534), (529, 533, 532, 531), (530, 534, 532, 533), (535, 538, 539, 541), (536, 540, 539, 538), (537, 541, 539, 540), (561, 545, 546, 548), (543, 547, 546, 545), (544, 548, 546, 547), (549, 552, 553, 555), (550, 554, 553, 552), (551, 555, 553, 554), (474, 487, 489, 478), (478, 489, 556, 557), (495, 480, 482, 499), (499, 482, 479, 493), (473, 481, 484, 477), (477, 484, 480, 474), (494, 488, 491, 498), (498, 491, 487, 495), (488, 501, 503, 492), (492, 503, 558, 556), (509, 494, 496, 513), (513, 496, 493, 507), (508, 502, 505, 512), (512, 505, 501, 509), (502, 515, 517, 506), (506, 517, 559, 558), (523, 508, 510, 527), (527, 510, 507, 521), (522, 516, 519, 526), (526, 519, 515, 523), (516, 529, 531, 520), (520, 531, 560, 559), (537, 522, 524, 541), (541, 524, 521, 535), (536, 530, 533, 540), (540, 533, 529, 537), (530, 543, 545, 534), (534, 545, 561, 560), (551, 536, 538, 555), (555, 538, 535, 549), (550, 544, 547, 554), (554, 547, 543, 551), (544, 473, 475, 548), (548, 475, 557, 561), (481, 550, 552, 485), (485, 552, 549, 479), (528, 542, 573, 572), (562, 563, 557, 556), (564, 562, 556, 558), (565, 564, 558, 559), (566, 565, 559, 560), (567, 566, 560, 561), (563, 567, 561, 557), (486, 472, 563, 562), (500, 486, 562, 564), (514, 500, 564, 565), (528, 514, 565, 566), (542, 528, 566, 567), (472, 542, 567, 563), (571, 572, 578, 577), (500, 514, 571, 570), (472, 486, 568, 569), (542, 472, 569, 573), (514, 528, 572, 571), (486, 500, 570, 568), (576, 577, 583, 582), (568, 570, 576, 574), (572, 573, 579, 578), (570, 571, 577, 576), (569, 568, 574, 575), (573, 569, 575, 579), (580, 582, 588, 586), (575, 574, 580, 581), (579, 575, 581, 585), (577, 578, 584, 583), (574, 576, 582, 580), (578, 579, 585, 584), (587, 586, 588, 589, 590, 591), (584, 585, 591, 590), (582, 583, 589, 588), (581, 580, 586, 587), (585, 581, 587, 591), (583, 584, 590, 589), (664, 670, 601, 593), (622, 628, 643, 635), (636, 642, 657, 649), (650, 656, 671, 663), (608, 614, 629, 621), (613, 599, 669, 655, 641, 627), (594, 600, 615, 607), (677, 595, 596, 598), (593, 597, 596, 595), (594, 598, 596, 597), (599, 602, 603, 605), (600, 604, 603, 602), (601, 605, 603, 604), (676, 609, 610, 612), (607, 611, 610, 609), (608, 612, 610, 611), (613, 616, 617, 619), (614, 618, 617, 616), (615, 619, 617, 618), (678, 623, 624, 626), (621, 625, 624, 623), (622, 626, 624, 625), (627, 630, 631, 633), (628, 632, 631, 630), (629, 633, 631, 632), (679, 637, 638, 640), (635, 639, 638, 637), (636, 640, 638, 639), (641, 644, 645, 647), (642, 646, 645, 644), (643, 647, 645, 646), (680, 651, 652, 654), (649, 653, 652, 651), (650, 654, 652, 653), (655, 658, 659, 661), (656, 660, 659, 658), (657, 661, 659, 660), (681, 665, 666, 668), (663, 667, 666, 665), (664, 668, 666, 667), (669, 672, 673, 675), (670, 674, 673, 672), (671, 675, 673, 674), (594, 607, 609, 598), (598, 609, 676, 677), (615, 600, 602, 619), (619, 602, 599, 613), (593, 601, 604, 597), (597, 604, 600, 594), (614, 608, 611, 618), (618, 611, 607, 615), (608, 621, 623, 612), (612, 623, 678, 676), (629, 614, 616, 633), (633, 616, 613, 627), (628, 622, 625, 632), (632, 625, 621, 629), (622, 635, 637, 626), (626, 637, 679, 678), (643, 628, 630, 647), (647, 630, 627, 641), (642, 636, 639, 646), (646, 639, 635, 643), (636, 649, 651, 640), (640, 651, 680, 679), (657, 642, 644, 661), (661, 644, 641, 655), (656, 650, 653, 660), (660, 653, 649, 657), (650, 663, 665, 654), (654, 665, 681, 680), (671, 656, 658, 675), (675, 658, 655, 669), (670, 664, 667, 674), (674, 667, 663, 671), (664, 593, 595, 668), (668, 595, 677, 681), (601, 670, 672, 605), (605, 672, 669, 599), (648, 662, 693, 692), (682, 683, 677, 676), (684, 682, 676, 678), (685, 684, 678, 679), (686, 685, 679, 680), (687, 686, 680, 681), (683, 687, 681, 677), (606, 592, 683, 682), (620, 606, 682, 684), (634, 620, 684, 685), (648, 634, 685, 686), (662, 648, 686, 687), (592, 662, 687, 683), (691, 692, 698, 697), (620, 634, 691, 690), (592, 606, 688, 689), (662, 592, 689, 693), (634, 648, 692, 691), (606, 620, 690, 688), (696, 697, 703, 702), (688, 690, 696, 694), (692, 693, 699, 698), (690, 691, 697, 696), (689, 688, 694, 695), (693, 689, 695, 699), (700, 702, 708, 706), (695, 694, 700, 701), (699, 695, 701, 705), (697, 698, 704, 703), (694, 696, 702, 700), (698, 699, 705, 704), (707, 706, 708, 709, 710, 711), (704, 705, 711, 710), (702, 703, 709, 708), (701, 700, 706, 707), (705, 701, 707, 711), (703, 704, 710, 709)])
me_cube_003.polygons.foreach_set('use_smooth', [1, 1, 1, 1, 1, 1, 1, 1, 1, 1, 1, 1, 1, 1, 1, 1, 1, 1, 1, 1, 1, 1, 1, 1, 1, 1, 1, 1, 1, 1, 1, 1, 1, 1, 1, 1, 1, 1, 1, 1, 1, 1, 1, 1, 1, 1, 1, 1, 1, 1, 1, 1, 1, 1, 1, 1, 1, 1, 1, 1, 1, 1, 1, 1, 1, 1, 1, 1, 1, 1, 1, 1, 1, 1, 1, 1, 1, 1, 1, 1, 1, 1, 1, 1, 1, 1, 1, 1, 1, 1, 1, 1, 1, 1, 1, 1, 1, 1, 1, 1, 1, 1, 1, 1, 1, 1, 1, 1, 1, 1, 1, 1, 1, 1, 1, 1, 1, 1, 1, 1, 1, 1, 1, 1, 1, 1, 1, 1, 1, 1, 1, 1, 1, 1, 1, 1, 1, 1, 1, 1, 1, 1, 1, 1, 1, 1, 1, 1, 1, 1, 1, 1, 1, 1, 1, 1, 1, 1, 1, 1, 1, 1, 1, 1, 1, 1, 1, 1, 1, 1, 1, 1, 1, 1, 1, 1, 1, 1, 1, 1, 1, 1, 1, 1, 1, 1, 1, 1, 1, 1, 1, 1, 1, 1, 1, 1, 1, 1, 1, 1, 1, 1, 1, 1, 1, 1, 1, 1, 1, 1, 1, 1, 1, 1, 1, 1, 1, 1, 1, 1, 1, 1, 1, 1, 1, 1, 1, 1, 1, 1, 1, 1, 1, 1, 1, 1, 1, 1, 1, 1, 1, 1, 1, 1, 1, 1, 1, 1, 1, 1, 1, 1, 1, 1, 1, 1, 1, 1, 1, 1, 1, 1, 1, 1, 1, 1, 1, 1, 1, 1, 1, 1, 1, 1, 1, 1, 1, 1, 1, 1, 1, 1, 1, 1, 1, 1, 1, 1, 1, 1, 1, 1, 1, 1, 1, 1, 1, 1, 1, 1, 1, 1, 1, 1, 1, 1, 1, 1, 1, 1, 1, 1, 1, 1, 1, 1, 1, 1, 1, 1, 1, 1, 1, 1, 1, 1, 1, 1, 1, 1, 1, 1, 1, 1, 1, 1, 1, 1, 1, 1, 1, 1, 1, 1, 1, 1, 1, 1, 1, 1, 1, 1, 1, 1, 1, 1, 1, 1, 1, 1, 1, 1, 1, 1, 1, 1, 1, 1, 1, 1, 1, 1, 1, 1, 1, 1, 1, 1, 1, 1, 1, 1, 1, 1, 1, 1, 1, 1, 1, 1, 1, 1, 1, 1, 1, 1, 1, 1, 1, 1, 1, 1, 1, 1, 1, 1, 1, 1, 1, 1, 1, 1, 1, 1, 1, 1, 1, 1, 1, 1, 1, 1, 1, 1, 1, 1, 1, 1, 1, 1, 1, 1, 1, 1, 1, 1, 1, 1, 1, 1, 1, 1, 1, 1, 1, 1, 1, 1, 1, 1, 1, 1, 1, 1, 1, 1, 1, 0, 0, 0, 0, 0, 0, 0, 0, 0, 0, 0, 0, 0, 0, 0, 0, 0, 0, 0, 0, 0, 0, 0, 0, 0, 0, 0, 0, 0, 0, 0, 0, 0, 0, 0, 0, 0, 0, 0, 0, 0, 0, 0, 0, 0, 0, 0, 0, 0, 0, 0, 0, 0, 0, 0, 0, 0, 0, 0, 0, 0, 0, 0, 0, 0, 0, 0, 0, 0, 0, 0, 0, 0, 0, 0, 0, 0, 0, 0, 0, 0, 0, 0, 0, 0, 0, 0, 0, 0, 0, 0, 0, 0, 0, 0, 0, 0, 0, 0, 0, 0, 0, 0, 0, 0, 0, 0, 0, 0, 0, 0, 0, 0, 0, 0, 0, 0, 0, 0, 0, 0, 0, 0, 0, 0, 0, 0, 0, 0, 0, 0, 0, 0, 0, 0, 0, 0, 0, 0, 0, 0, 0, 0, 0, 0, 0, 0, 0, 0, 0, 0, 0, 0, 0, 0, 0, 0, 0, 0, 0, 0, 0, 0, 0, 0, 0, 0, 0, 0, 0, 0, 0, 0, 0, 0, 0, 0, 0, 0, 0, 0, 0, 0, 0, 0, 0, 0, 0, 0, 0, 0, 0, 0, 0, 0, 0, 0, 0, 0, 0, 0, 0, 0, 0, 0, 0, 0, 0, 0, 0, 0, 0, 0, 0, 0, 0, 0, 0, 0, 0, 0, 0, 0, 0, 0, 0, 0, 0, 0, 0, 0, 0])
_uv = me_cube_003.uv_layers.new(name='UVMap')
_uv.uv.foreach_set('vector', [0.2523, 0.3868, 0.2523, 0.06941, 0.2546, 0.06734, 0.2546, 0.3889, 0.5775, 0.005651, 0.8294, 0.005016, 0.8294, 0.4527, 0.5775, 0.4533, 0.3127, 0.005621, 0.5648, 0.005016, 0.5648, 0.4526, 0.3127, 0.4532, 0.8326, 0.7626, 0.5802, 0.7636, 0.5802, 0.4644, 0.8326, 0.4634, 0.3006, 0.4491, 0.3006, 0.007111, 0.3027, 0.005016, 0.3027, 0.4512, 0.5675, 0.005911, 0.5675, 0.4518, 0.5648, 0.4526, 0.5648, 0.005016, 0.3006, 0.007111, 0.007112, 0.007111, 0.004992, 0.005016, 0.3027, 0.005016, 0.5775, 0.7627, 0.5775, 0.4652, 0.5802, 0.4644, 0.5802, 0.7636, 0.007112, 0.007111, 0.007112, 0.4491, 0.004991, 0.4512, 0.004992, 0.005016, 0.8321, 0.005906, 0.8321, 0.4518, 0.8294, 0.4527, 0.8294, 0.005016, 0.007112, 0.4491, 0.3006, 0.4491, 0.3027, 0.4512, 0.004991, 0.4512, 0.004991, 0.7612, 0.004991, 0.4621, 0.007674, 0.4612, 0.007674, 0.7621, 0.26, 0.7624, 0.007674, 0.7621, 0.007674, 0.4612, 0.26, 0.4615, 0.2329, 0.05038, 0.04087, 0.05038, 0.04016, 0.04831, 0.2352, 0.04831, 0.8428, 0.01607, 0.8428, 0.3332, 0.842, 0.3352, 0.842, 0.01397, 0.8475, 0.7881, 0.8475, 0.475, 0.9759, 0.4747, 0.9759, 0.7877, 0.007071, 0.7884, 0.007071, 0.9791, 0.004991, 0.9797, 0.004991, 0.7867, 0.8449, 0.0176, 0.8449, 0.3317, 0.8428, 0.3332, 0.8428, 0.01607, 0.5823, 0.7854, 0.5823, 0.9743, 0.5796, 0.9749, 0.5796, 0.7852, 0.5823, 0.9743, 0.5823, 0.7854, 0.711, 0.7849, 0.711, 0.9737, 0.009845, 0.789, 0.009844, 0.9789, 0.007071, 0.9791, 0.007071, 0.7884, 0.2687, 0.4205, 0.2546, 0.3889, 0.2546, 0.06734, 0.2687, 0.03567, 0.3006, 0.007111, 0.3006, 0.4491, 0.009844, 0.9789, 0.009845, 0.789, 0.1385, 0.7892, 0.1385, 0.9791, 0.8476, 0.01815, 0.8476, 0.3311, 0.8449, 0.3317, 0.8449, 0.0176, 0.2687, 0.03567, 0.2352, 0.04831, 0.04016, 0.04831, 0.01504, 0.03051, 0.007112, 0.007111, 0.3006, 0.007111, 0.8476, 0.3311, 0.8476, 0.01815, 0.9761, 0.01784, 0.9761, 0.3308, 0.7216, 0.7873, 0.7216, 0.9717, 0.711, 0.9737, 0.711, 0.7849, 0.01504, 0.03051, 0.02107, 0.06736, 0.02107, 0.3889, 0.01504, 0.4257, 0.007112, 0.4491, 0.007112, 0.007111, 0.8475, 0.475, 0.8475, 0.7881, 0.8447, 0.7886, 0.8447, 0.4744, 0.8447, 0.4744, 0.8447, 0.7886, 0.8426, 0.7901, 0.8426, 0.4728, 0.01504, 0.4257, 0.04016, 0.4079, 0.2352, 0.4079, 0.2687, 0.4205, 0.3006, 0.4491, 0.007112, 0.4491, 0.7296, 0.7942, 0.7296, 0.9661, 0.7216, 0.9717, 0.7216, 0.7873, 0.3266, 0.4959, 0.3275, 0.49, 0.3302, 0.4847, 0.3345, 0.4804, 0.3398, 0.4777, 0.3457, 0.4768, 0.5007, 0.4768, 0.5067, 0.4777, 0.5121, 0.4804, 0.5164, 0.4847, 0.5191, 0.49, 0.5201, 0.4958, 0.5201, 0.7756, 0.5191, 0.7815, 0.5164, 0.7868, 0.5121, 0.791, 0.5067, 0.7937, 0.5007, 0.7946, 0.3457, 0.7946, 0.3398, 0.7937, 0.3345, 0.791, 0.3302, 0.7868, 0.3275, 0.7814, 0.3266, 0.7756, 0.5007, 0.4768, 0.3457, 0.4768, 0.3371, 0.4684, 0.5092, 0.4684, 0.3457, 0.7946, 0.5007, 0.7946, 0.5092, 0.803, 0.3371, 0.803, 0.1491, 0.7914, 0.1491, 0.9767, 0.1385, 0.9791, 0.1385, 0.7892, 0.3266, 0.4959, 0.3266, 0.7756, 0.3181, 0.7839, 0.3181, 0.4875, 0.1571, 0.7975, 0.1571, 0.9703, 0.1491, 0.9767, 0.1491, 0.7914, 0.9868, 0.02015, 0.9868, 0.3286, 0.9761, 0.3308, 0.9761, 0.01784, 0.995, 0.0265, 0.995, 0.3227, 0.9868, 0.3286, 0.9868, 0.02015, 0.5201, 0.7756, 0.5201, 0.4958, 0.5286, 0.4875, 0.5286, 0.784, 0.9948, 0.4833, 0.9948, 0.7796, 0.9866, 0.7855, 0.9866, 0.477, 0.9866, 0.477, 0.9866, 0.7855, 0.9759, 0.7877, 0.9759, 0.4747, 0.5796, 0.7852, 0.5796, 0.9749, 0.5775, 0.9764, 0.5775, 0.7845, 0.2352, 0.4079, 0.2412, 0.407, 0.2687, 0.4205, 0.2412, 0.407, 0.2466, 0.4043, 0.2687, 0.4205, 0.2466, 0.4043, 0.2509, 0.4001, 0.2687, 0.4205, 0.2509, 0.4001, 0.2537, 0.3947, 0.2687, 0.4205, 0.2537, 0.3947, 0.2546, 0.3889, 0.2687, 0.4205, 0.2546, 0.06734, 0.2537, 0.06146, 0.2687, 0.03567, 0.2537, 0.06146, 0.2509, 0.05615, 0.2687, 0.03567, 0.2509, 0.05615, 0.2466, 0.05194, 0.2687, 0.03567, 0.2466, 0.05194, 0.2412, 0.04924, 0.2687, 0.03567, 0.2412, 0.04924, 0.2352, 0.04831, 0.2687, 0.03567, 0.02107, 0.3889, 0.022, 0.3947, 0.01504, 0.4257, 0.022, 0.3947, 0.02471, 0.4, 0.01504, 0.4257, 0.02471, 0.4, 0.02894, 0.4043, 0.01504, 0.4257, 0.02894, 0.4043, 0.03426, 0.407, 0.01504, 0.4257, 0.03426, 0.407, 0.04016, 0.4079, 0.01504, 0.4257, 0.04016, 0.04831, 0.03426, 0.04924, 0.01504, 0.03051, 0.03426, 0.04924, 0.02894, 0.05194, 0.01504, 0.03051, 0.02894, 0.05194, 0.02471, 0.05616, 0.01504, 0.03051, 0.02471, 0.05616, 0.022, 0.06147, 0.01504, 0.03051, 0.022, 0.06147, 0.02107, 0.06736, 0.01504, 0.03051, 0.5796, 0.9749, 0.5823, 0.9743, 0.5824, 0.9804, 0.5796, 0.9809, 0.5796, 0.9809, 0.5824, 0.9804, 0.5825, 0.9861, 0.5797, 0.9866, 0.5797, 0.9866, 0.5825, 0.9861, 0.5826, 0.9908, 0.5799, 0.9914, 0.845, 0.4634, 0.8478, 0.4639, 0.8476, 0.4691, 0.8448, 0.4686, 0.8448, 0.4686, 0.8476, 0.4691, 0.8475, 0.475, 0.8447, 0.4744, 0.009845, 0.789, 0.007071, 0.7884, 0.007111, 0.7824, 0.009885, 0.783, 0.009885, 0.783, 0.007111, 0.7824, 0.007229, 0.7768, 0.01, 0.7775, 0.01, 0.7775, 0.007229, 0.7768, 0.007413, 0.7724, 0.01019, 0.773, 0.8478, 0.7994, 0.845, 0.7999, 0.8448, 0.7945, 0.8476, 0.794, 0.8476, 0.794, 0.8448, 0.7945, 0.8447, 0.7886, 0.8475, 0.7881, 0.5775, 0.9764, 0.5796, 0.9749, 0.5796, 0.9809, 0.5775, 0.9825, 0.2389, 0.4049, 0.2372, 0.4034, 0.2426, 0.4007, 0.2443, 0.4022, 0.2443, 0.4022, 0.2426, 0.4007, 0.2469, 0.3965, 0.2486, 0.398, 0.2486, 0.398, 0.2469, 0.3965, 0.2497, 0.3912, 0.2514, 0.3927, 0.8426, 0.467, 0.8448, 0.4686, 0.8447, 0.4744, 0.8426, 0.4728, 0.007071, 0.7884, 0.004991, 0.7867, 0.005032, 0.7807, 0.007111, 0.7824, 0.2372, 0.05282, 0.2389, 0.05131, 0.2443, 0.05401, 0.2426, 0.05553, 0.2426, 0.05553, 0.2443, 0.05401, 0.2486, 0.05822, 0.2469, 0.05974, 0.2469, 0.05974, 0.2486, 0.05822, 0.2514, 0.06353, 0.2497, 0.06504, 0.8448, 0.7945, 0.8426, 0.796, 0.8426, 0.7901, 0.8447, 0.7886, 0.2352, 0.4079, 0.2329, 0.4058, 0.2389, 0.4049, 0.2412, 0.407, 0.2412, 0.407, 0.2389, 0.4049, 0.2443, 0.4022, 0.2466, 0.4043, 0.2466, 0.4043, 0.2443, 0.4022, 0.2486, 0.398, 0.2509, 0.4001, 0.2509, 0.4001, 0.2486, 0.398, 0.2514, 0.3927, 0.2537, 0.3947, 0.2537, 0.3947, 0.2514, 0.3927, 0.2523, 0.3868, 0.2546, 0.3889, 0.2329, 0.05038, 0.2352, 0.04831, 0.2412, 0.04924, 0.2389, 0.05131, 0.2389, 0.05131, 0.2412, 0.04924, 0.2466, 0.05194, 0.2443, 0.05401, 0.2443, 0.05401, 0.2466, 0.05194, 0.2509, 0.05615, 0.2486, 0.05822, 0.2486, 0.05822, 0.2509, 0.05615, 0.2537, 0.06146, 0.2514, 0.06353, 0.2514, 0.06353, 0.2537, 0.06146, 0.2546, 0.06734, 0.2523, 0.06941, 0.8476, 0.01815, 0.8449, 0.0176, 0.8449, 0.01175, 0.8477, 0.0123, 0.8477, 0.0123, 0.8449, 0.01175, 0.8451, 0.006546, 0.8479, 0.007101, 0.01019, 0.9942, 0.007414, 0.9944, 0.00723, 0.9903, 0.01, 0.9901, 0.01, 0.9901, 0.00723, 0.9903, 0.007111, 0.985, 0.009885, 0.9848, 0.009885, 0.9848, 0.007111, 0.985, 0.007071, 0.9791, 0.009844, 0.9789, 0.8449, 0.0176, 0.8428, 0.01607, 0.8429, 0.01022, 0.8449, 0.01175, 0.8449, 0.01175, 0.8429, 0.01022, 0.8431, 0.005016, 0.8451, 0.006546, 0.007414, 0.9944, 0.005335, 0.995, 0.00515, 0.9909, 0.00723, 0.9903, 0.00723, 0.9903, 0.00515, 0.9909, 0.005032, 0.9856, 0.007111, 0.985, 0.007111, 0.985, 0.005032, 0.9856, 0.004991, 0.9797, 0.007071, 0.9791, 0.02177, 0.06943, 0.02107, 0.06736, 0.022, 0.06147, 0.02271, 0.06354, 0.02271, 0.06354, 0.022, 0.06147, 0.02471, 0.05616, 0.02542, 0.05823, 0.02542, 0.05823, 0.02471, 0.05616, 0.02894, 0.05194, 0.02964, 0.05401, 0.02964, 0.05401, 0.02894, 0.05194, 0.03426, 0.04924, 0.03497, 0.05131, 0.03497, 0.05131, 0.03426, 0.04924, 0.04016, 0.04831, 0.04087, 0.05038, 0.5823, 0.7854, 0.5796, 0.7852, 0.5796, 0.7794, 0.5824, 0.7796, 0.5824, 0.7796, 0.5796, 0.7794, 0.5797, 0.7743, 0.5825, 0.7746, 0.8481, 0.3468, 0.8454, 0.3474, 0.8451, 0.343, 0.8479, 0.3425, 0.8479, 0.3425, 0.8451, 0.343, 0.8449, 0.3376, 0.8477, 0.337, 0.8477, 0.337, 0.8449, 0.3376, 0.8449, 0.3317, 0.8476, 0.3311, 0.5796, 0.7852, 0.5775, 0.7845, 0.5775, 0.7787, 0.5796, 0.7794, 0.5796, 0.7794, 0.5775, 0.7787, 0.5776, 0.7737, 0.5797, 0.7743, 0.8454, 0.3474, 0.8433, 0.3489, 0.8431, 0.3445, 0.8451, 0.343, 0.8451, 0.343, 0.8431, 0.3445, 0.8429, 0.3391, 0.8449, 0.3376, 0.8449, 0.3376, 0.8429, 0.3391, 0.8428, 0.3332, 0.8449, 0.3317, 0.04087, 0.4058, 0.04016, 0.4079, 0.03426, 0.407, 0.03497, 0.4049, 0.03497, 0.4049, 0.03426, 0.407, 0.02894, 0.4043, 0.02964, 0.4022, 0.02964, 0.4022, 0.02894, 0.4043, 0.02471, 0.4, 0.02542, 0.398, 0.02542, 0.398, 0.02471, 0.4, 0.022, 0.3947, 0.02271, 0.3927, 0.02271, 0.3927, 0.022, 0.3947, 0.02107, 0.3889, 0.02177, 0.3868, 0.5092, 0.803, 0.5007, 0.7946, 0.5067, 0.7937, 0.5152, 0.8021, 0.5152, 0.8021, 0.5067, 0.7937, 0.5121, 0.791, 0.5206, 0.7994, 0.5206, 0.7994, 0.5121, 0.791, 0.5164, 0.7868, 0.5248, 0.7951, 0.5248, 0.7951, 0.5164, 0.7868, 0.5191, 0.7815, 0.5276, 0.7898, 0.5276, 0.7898, 0.5191, 0.7815, 0.5201, 0.7756, 0.5286, 0.784, 0.5007, 0.4768, 0.5092, 0.4684, 0.5152, 0.4694, 0.5067, 0.4777, 0.5067, 0.4777, 0.5152, 0.4694, 0.5206, 0.4721, 0.5121, 0.4804, 0.5121, 0.4804, 0.5206, 0.4721, 0.5248, 0.4763, 0.5164, 0.4847, 0.5164, 0.4847, 0.5248, 0.4763, 0.5276, 0.4816, 0.5191, 0.49, 0.5191, 0.49, 0.5276, 0.4816, 0.5286, 0.4875, 0.5201, 0.4958, 0.7216, 0.9717, 0.7296, 0.9661, 0.7297, 0.9722, 0.7217, 0.9778, 0.5213, 0.8082, 0.5152, 0.8021, 0.5206, 0.7994, 0.5267, 0.8055, 0.5267, 0.8055, 0.5206, 0.7994, 0.5248, 0.7951, 0.531, 0.8013, 0.531, 0.8013, 0.5248, 0.7951, 0.5276, 0.7898, 0.5338, 0.796, 0.9867, 0.4711, 0.9949, 0.4774, 0.9948, 0.4833, 0.9866, 0.477, 0.1571, 0.7975, 0.1491, 0.7914, 0.1492, 0.7854, 0.1572, 0.7915, 0.5152, 0.4694, 0.5213, 0.4632, 0.5267, 0.4659, 0.5206, 0.4721, 0.5206, 0.4721, 0.5267, 0.4659, 0.531, 0.4701, 0.5248, 0.4763, 0.5248, 0.4763, 0.531, 0.4701, 0.5338, 0.4755, 0.5276, 0.4816, 0.9949, 0.7855, 0.9867, 0.7915, 0.9866, 0.7855, 0.9948, 0.7796, 0.711, 0.9737, 0.7216, 0.9717, 0.7217, 0.9778, 0.711, 0.9798, 0.711, 0.9798, 0.7217, 0.9778, 0.7218, 0.9834, 0.7111, 0.9855, 0.7111, 0.9855, 0.7218, 0.9834, 0.7219, 0.9882, 0.7113, 0.9903, 0.9761, 0.4636, 0.9869, 0.4659, 0.9867, 0.4711, 0.9759, 0.4688, 0.9759, 0.4688, 0.9867, 0.4711, 0.9866, 0.477, 0.9759, 0.4747, 0.1491, 0.7914, 0.1385, 0.7892, 0.1385, 0.7831, 0.1492, 0.7854, 0.1492, 0.7854, 0.1385, 0.7831, 0.1386, 0.7776, 0.1493, 0.7799, 0.1493, 0.7799, 0.1386, 0.7776, 0.1388, 0.7732, 0.1495, 0.7754, 0.9869, 0.7968, 0.9761, 0.799, 0.9759, 0.7936, 0.9867, 0.7915, 0.9867, 0.7915, 0.9759, 0.7936, 0.9759, 0.7877, 0.9866, 0.7855, 0.3266, 0.4959, 0.3181, 0.4875, 0.319, 0.4816, 0.3275, 0.49, 0.3275, 0.49, 0.319, 0.4816, 0.3217, 0.4763, 0.3302, 0.4847, 0.3302, 0.4847, 0.3217, 0.4763, 0.3259, 0.4721, 0.3345, 0.4804, 0.3345, 0.4804, 0.3259, 0.4721, 0.3312, 0.4694, 0.3398, 0.4777, 0.3398, 0.4777, 0.3312, 0.4694, 0.3371, 0.4684, 0.3457, 0.4768, 0.995, 0.0265, 0.9868, 0.02015, 0.9869, 0.0143, 0.995, 0.02065, 0.319, 0.4816, 0.3127, 0.4755, 0.3154, 0.4702, 0.3217, 0.4763, 0.3217, 0.4763, 0.3154, 0.4702, 0.3196, 0.4659, 0.3259, 0.4721, 0.3259, 0.4721, 0.3196, 0.4659, 0.325, 0.4632, 0.3312, 0.4694, 0.1572, 0.9762, 0.1492, 0.9826, 0.1491, 0.9767, 0.1571, 0.9703, 0.9868, 0.02015, 0.9761, 0.01784, 0.9762, 0.012, 0.9869, 0.0143, 0.9869, 0.0143, 0.9762, 0.012, 0.9763, 0.006793, 0.9871, 0.009099, 0.1495, 0.992, 0.1388, 0.9944, 0.1386, 0.9902, 0.1493, 0.9879, 0.1493, 0.9879, 0.1386, 0.9902, 0.1385, 0.985, 0.1492, 0.9826, 0.1492, 0.9826, 0.1385, 0.985, 0.1385, 0.9791, 0.1491, 0.9767, 0.3457, 0.7946, 0.3371, 0.803, 0.3312, 0.8021, 0.3398, 0.7937, 0.3398, 0.7937, 0.3312, 0.8021, 0.3259, 0.7994, 0.3345, 0.791, 0.3345, 0.791, 0.3259, 0.7994, 0.3217, 0.7951, 0.3302, 0.7868, 0.3302, 0.7868, 0.3217, 0.7951, 0.319, 0.7898, 0.3275, 0.7814, 0.3275, 0.7814, 0.319, 0.7898, 0.3181, 0.7839, 0.3266, 0.7756, 0.7296, 0.7942, 0.7216, 0.7873, 0.7217, 0.7815, 0.7297, 0.7884, 0.3312, 0.8021, 0.325, 0.8082, 0.3196, 0.8055, 0.3259, 0.7994, 0.3259, 0.7994, 0.3196, 0.8055, 0.3154, 0.8013, 0.3217, 0.7951, 0.3217, 0.7951, 0.3154, 0.8013, 0.3127, 0.796, 0.319, 0.7898, 0.995, 0.3287, 0.9869, 0.3346, 0.9868, 0.3286, 0.995, 0.3227, 0.7216, 0.7873, 0.711, 0.7849, 0.711, 0.7791, 0.7217, 0.7815, 0.7217, 0.7815, 0.711, 0.7791, 0.7111, 0.774, 0.7218, 0.7765, 0.9873, 0.3443, 0.9766, 0.3465, 0.9763, 0.3422, 0.9871, 0.34, 0.9871, 0.34, 0.9763, 0.3422, 0.9762, 0.3367, 0.9869, 0.3346, 0.9869, 0.3346, 0.9762, 0.3367, 0.9761, 0.3308, 0.9868, 0.3286, 0.1385, 0.7892, 0.009845, 0.789, 0.009885, 0.783, 0.1385, 0.7831, 0.1385, 0.7831, 0.009885, 0.783, 0.01, 0.7775, 0.1386, 0.7776, 0.1386, 0.7776, 0.01, 0.7775, 0.01019, 0.773, 0.1388, 0.7732, 0.9761, 0.799, 0.8478, 0.7994, 0.8476, 0.794, 0.9759, 0.7936, 0.9759, 0.7936, 0.8476, 0.794, 0.8475, 0.7881, 0.9759, 0.7877, 0.5823, 0.9743, 0.711, 0.9737, 0.711, 0.9798, 0.5824, 0.9804, 0.5824, 0.9804, 0.711, 0.9798, 0.7111, 0.9855, 0.5825, 0.9861, 0.5825, 0.9861, 0.7111, 0.9855, 0.7113, 0.9903, 0.5826, 0.9908, 0.8478, 0.4639, 0.9761, 0.4636, 0.9759, 0.4688, 0.8476, 0.4691, 0.8476, 0.4691, 0.9759, 0.4688, 0.9759, 0.4747, 0.8475, 0.475, 0.8476, 0.3311, 0.9761, 0.3308, 0.9762, 0.3367, 0.8477, 0.337, 0.8477, 0.337, 0.9762, 0.3367, 0.9763, 0.3422, 0.8479, 0.3425, 0.8479, 0.3425, 0.9763, 0.3422, 0.9766, 0.3465, 0.8481, 0.3468, 0.5825, 0.7746, 0.7111, 0.774, 0.711, 0.7791, 0.5824, 0.7796, 0.5824, 0.7796, 0.711, 0.7791, 0.711, 0.7849, 0.5823, 0.7854, 0.9761, 0.01784, 0.8476, 0.01815, 0.8477, 0.0123, 0.9762, 0.012, 0.9762, 0.012, 0.8477, 0.0123, 0.8479, 0.007101, 0.9763, 0.006793, 0.1388, 0.9944, 0.01019, 0.9942, 0.01, 0.9901, 0.1386, 0.9902, 0.1386, 0.9902, 0.01, 0.9901, 0.009885, 0.9848, 0.1385, 0.985, 0.1385, 0.985, 0.009885, 0.9848, 0.009844, 0.9789, 0.1385, 0.9791, 0.04087, 0.4058, 0.2329, 0.4058, 0.2352, 0.4079, 0.04016, 0.4079, 0.8024, 0.9005, 0.7544, 0.8463, 0.7581, 0.8429, 0.8061, 0.8971, 0.5573, 0.4637, 0.5572, 0.536, 0.5531, 0.5358, 0.5532, 0.4634, 0.5532, 0.4634, 0.5531, 0.5358, 0.548, 0.5358, 0.5481, 0.4634, 0.5481, 0.4634, 0.548, 0.5358, 0.5438, 0.536, 0.5439, 0.4636, 0.2338, 0.7791, 0.1857, 0.8332, 0.1821, 0.8298, 0.2301, 0.7757, 0.2301, 0.7757, 0.1821, 0.8298, 0.1784, 0.8266, 0.2265, 0.7725, 0.2703, 0.5659, 0.27, 0.4934, 0.2741, 0.4936, 0.2744, 0.5661, 0.2744, 0.5661, 0.2741, 0.4936, 0.2792, 0.4936, 0.2795, 0.5661, 0.7544, 0.8463, 0.7509, 0.8494, 0.7444, 0.8408, 0.7485, 0.8384, 0.2795, 0.5661, 0.2792, 0.4936, 0.2835, 0.4934, 0.2838, 0.5659, 0.7989, 0.9036, 0.7509, 0.8494, 0.7544, 0.8463, 0.8024, 0.9005, 0.2588, 0.8002, 0.2637, 0.8018, 0.2637, 0.8117, 0.2531, 0.8082, 0.3002, 0.5309, 0.297, 0.5314, 0.297, 0.5179, 0.3002, 0.5182, 0.2939, 0.5528, 0.2971, 0.552, 0.2969, 0.565, 0.2937, 0.5649, 0.2937, 0.6003, 0.2969, 0.6001, 0.2971, 0.6133, 0.2939, 0.6126, 0.3002, 0.5182, 0.297, 0.5179, 0.2966, 0.5066, 0.2997, 0.5077, 0.2937, 0.5649, 0.2969, 0.565, 0.2971, 0.5777, 0.2939, 0.5769, 0.2937, 0.4724, 0.2968, 0.4719, 0.2968, 0.4854, 0.2937, 0.485, 0.2939, 0.5887, 0.2971, 0.5878, 0.2969, 0.6001, 0.2937, 0.6003, 0.2997, 0.5408, 0.2966, 0.542, 0.297, 0.5314, 0.3002, 0.5309, 0.2937, 0.485, 0.2968, 0.4854, 0.2974, 0.4966, 0.2943, 0.4955, 0.344, 0.8553, 0.3321, 0.8592, 0.3201, 0.8553, 0.3127, 0.845, 0.3127, 0.8324, 0.3201, 0.8221, 0.3321, 0.8182, 0.344, 0.8221, 0.3514, 0.8324, 0.3514, 0.845, 0.2588, 0.7867, 0.2558, 0.7909, 0.2465, 0.7878, 0.2531, 0.7787, 0.2637, 0.7851, 0.2588, 0.7867, 0.2531, 0.7787, 0.2637, 0.7752, 0.2686, 0.7867, 0.2637, 0.7851, 0.2637, 0.7752, 0.2744, 0.7787, 0.2716, 0.7909, 0.2686, 0.7867, 0.2744, 0.7787, 0.281, 0.7878, 0.2716, 0.7961, 0.2716, 0.7909, 0.281, 0.7878, 0.281, 0.7991, 0.2686, 0.8002, 0.2716, 0.7961, 0.281, 0.7991, 0.2744, 0.8082, 0.2637, 0.8018, 0.2686, 0.8002, 0.2744, 0.8082, 0.2637, 0.8117, 0.2558, 0.7909, 0.2558, 0.7961, 0.2465, 0.7991, 0.2465, 0.7878, 0.2943, 0.4624, 0.2974, 0.4612, 0.2968, 0.4719, 0.2937, 0.4724, 0.2531, 0.7787, 0.2465, 0.7878, 0.2438, 0.787, 0.2514, 0.7764, 0.2999, 0.5883, 0.2997, 0.6002, 0.2969, 0.6001, 0.2971, 0.5878, 0.2637, 0.7752, 0.2531, 0.7787, 0.2514, 0.7764, 0.2637, 0.7724, 0.2942, 0.5181, 0.2937, 0.5073, 0.2966, 0.5066, 0.297, 0.5179, 0.2744, 0.7787, 0.2637, 0.7752, 0.2637, 0.7724, 0.276, 0.7764, 0.2942, 0.5311, 0.2942, 0.5181, 0.297, 0.5179, 0.297, 0.5314, 0.281, 0.7878, 0.2744, 0.7787, 0.276, 0.7764, 0.2836, 0.787, 0.2937, 0.5413, 0.2942, 0.5311, 0.297, 0.5314, 0.2966, 0.542, 0.281, 0.7991, 0.281, 0.7878, 0.2836, 0.787, 0.2836, 0.7999, 0.2997, 0.565, 0.2999, 0.5772, 0.2971, 0.5777, 0.2969, 0.565, 0.2744, 0.8082, 0.281, 0.7991, 0.2836, 0.7999, 0.276, 0.8105, 0.2999, 0.5525, 0.2997, 0.565, 0.2969, 0.565, 0.2971, 0.552, 0.2637, 0.8117, 0.2744, 0.8082, 0.276, 0.8105, 0.2637, 0.8145, 0.2997, 0.4852, 0.3003, 0.4959, 0.2974, 0.4966, 0.2968, 0.4854, 0.2531, 0.8082, 0.2637, 0.8117, 0.2637, 0.8145, 0.2514, 0.8105, 0.2997, 0.4722, 0.2997, 0.4852, 0.2968, 0.4854, 0.2968, 0.4719, 0.2465, 0.7991, 0.2531, 0.8082, 0.2514, 0.8105, 0.2438, 0.7999, 0.3003, 0.4619, 0.2997, 0.4722, 0.2968, 0.4719, 0.2974, 0.4612, 0.2465, 0.7878, 0.2465, 0.7991, 0.2438, 0.7999, 0.2438, 0.787, 0.2997, 0.6002, 0.2999, 0.6129, 0.2971, 0.6133, 0.2969, 0.6001, 0.2558, 0.7961, 0.2588, 0.8002, 0.2531, 0.8082, 0.2465, 0.7991, 0.548, 0.5442, 0.5532, 0.5442, 0.5532, 0.5479, 0.5481, 0.5479, 0.7581, 0.8429, 0.7544, 0.8463, 0.7485, 0.8384, 0.7527, 0.8357, 0.2741, 0.4936, 0.27, 0.4934, 0.27, 0.4827, 0.2741, 0.4823, 0.5438, 0.536, 0.548, 0.5358, 0.548, 0.5442, 0.5438, 0.5449, 0.2792, 0.4936, 0.2741, 0.4936, 0.2741, 0.4823, 0.2792, 0.4823, 0.1821, 0.8298, 0.1857, 0.8332, 0.1803, 0.8404, 0.1761, 0.8377, 0.5531, 0.5358, 0.5572, 0.536, 0.5572, 0.545, 0.5532, 0.5442, 0.2835, 0.4934, 0.2792, 0.4936, 0.2792, 0.4823, 0.2835, 0.4826, 0.1784, 0.8266, 0.1821, 0.8298, 0.1761, 0.8377, 0.1719, 0.8353, 0.548, 0.5358, 0.5531, 0.5358, 0.5532, 0.5442, 0.548, 0.5442, 0.2741, 0.4752, 0.2701, 0.4761, 0.2702, 0.469, 0.2742, 0.4672, 0.7485, 0.8384, 0.7444, 0.8408, 0.7419, 0.8345, 0.7464, 0.833, 0.2741, 0.4823, 0.27, 0.4827, 0.2701, 0.4761, 0.2741, 0.4752, 0.5438, 0.5449, 0.548, 0.5442, 0.5481, 0.5479, 0.5438, 0.5492, 0.7527, 0.8357, 0.7485, 0.8384, 0.7464, 0.833, 0.7511, 0.8313, 0.2792, 0.4823, 0.2741, 0.4823, 0.2741, 0.4752, 0.2793, 0.4751, 0.1761, 0.8377, 0.1803, 0.8404, 0.1786, 0.8448, 0.1741, 0.8431, 0.5532, 0.5442, 0.5572, 0.545, 0.5573, 0.5493, 0.5532, 0.5479, 0.2835, 0.4826, 0.2792, 0.4823, 0.2793, 0.4751, 0.2835, 0.4761, 0.1719, 0.8353, 0.1761, 0.8377, 0.1741, 0.8431, 0.1694, 0.8416, 0.5439, 0.5532, 0.5481, 0.5511, 0.5482, 0.554, 0.544, 0.5566, 0.5438, 0.5492, 0.5481, 0.5479, 0.5481, 0.5511, 0.5439, 0.5532, 0.7511, 0.8313, 0.7464, 0.833, 0.7444, 0.8274, 0.7494, 0.8273, 0.2793, 0.4751, 0.2741, 0.4752, 0.2742, 0.4672, 0.2794, 0.4671, 0.1741, 0.8431, 0.1786, 0.8448, 0.1769, 0.8489, 0.1721, 0.8487, 0.5532, 0.5479, 0.5573, 0.5493, 0.5573, 0.5533, 0.5532, 0.5511, 0.2835, 0.4761, 0.2793, 0.4751, 0.2794, 0.4671, 0.2836, 0.469, 0.1694, 0.8416, 0.1741, 0.8431, 0.1721, 0.8487, 0.1672, 0.8488, 0.5481, 0.5479, 0.5532, 0.5479, 0.5532, 0.5511, 0.5481, 0.5511, 0.7464, 0.833, 0.7419, 0.8345, 0.7396, 0.8273, 0.7444, 0.8274, 0.7493, 0.8225, 0.7444, 0.8216, 0.7468, 0.8111, 0.7512, 0.8132, 0.7494, 0.8273, 0.7444, 0.8274, 0.7444, 0.8216, 0.7493, 0.8225, 0.2794, 0.4671, 0.2742, 0.4672, 0.2744, 0.4612, 0.2795, 0.4612, 0.1721, 0.8487, 0.1769, 0.8489, 0.1768, 0.8536, 0.172, 0.8546, 0.7526, 0.8269, 0.7494, 0.8273, 0.7493, 0.8225, 0.7524, 0.8228, 0.2836, 0.469, 0.2794, 0.4671, 0.2795, 0.4612, 0.2838, 0.4636, 0.1672, 0.8488, 0.1721, 0.8487, 0.172, 0.8546, 0.1673, 0.8558, 0.5481, 0.5511, 0.5532, 0.5511, 0.5533, 0.5541, 0.5482, 0.554, 0.7444, 0.8274, 0.7396, 0.8273, 0.7397, 0.8203, 0.7444, 0.8216, 0.2742, 0.4672, 0.2702, 0.469, 0.2703, 0.4636, 0.2744, 0.4612, 0.5479, 0.5773, 0.5531, 0.5773, 0.5531, 0.5909, 0.5479, 0.5909, 0.5479, 0.5667, 0.5531, 0.5667, 0.5531, 0.5773, 0.5479, 0.5773, 0.172, 0.8546, 0.1768, 0.8536, 0.1788, 0.863, 0.1744, 0.8651, 0.2742, 0.6282, 0.27, 0.6299, 0.27, 0.6222, 0.2742, 0.6211, 0.5438, 0.5684, 0.5479, 0.5667, 0.5479, 0.5773, 0.5438, 0.5783, 0.1673, 0.8558, 0.172, 0.8546, 0.1744, 0.8651, 0.1701, 0.8675, 0.2793, 0.6282, 0.2742, 0.6282, 0.2742, 0.6211, 0.2793, 0.6211, 0.7444, 0.8216, 0.7397, 0.8203, 0.7425, 0.8087, 0.7468, 0.8111, 0.5531, 0.5667, 0.5572, 0.5684, 0.5572, 0.5783, 0.5531, 0.5773, 0.2835, 0.6299, 0.2793, 0.6282, 0.2793, 0.6211, 0.2835, 0.6222, 0.1799, 0.8758, 0.1834, 0.8724, 0.1901, 0.8792, 0.187, 0.8829, 0.1744, 0.8651, 0.1788, 0.863, 0.1834, 0.8724, 0.1799, 0.8758, 0.2742, 0.6211, 0.27, 0.6222, 0.27, 0.6124, 0.2742, 0.6122, 0.5438, 0.5783, 0.5479, 0.5773, 0.5479, 0.5909, 0.5438, 0.5911, 0.1701, 0.8675, 0.1744, 0.8651, 0.1799, 0.8758, 0.1764, 0.8794, 0.2793, 0.6211, 0.2742, 0.6211, 0.2742, 0.6122, 0.2793, 0.6122, 0.7468, 0.8111, 0.7425, 0.8087, 0.7489, 0.7969, 0.7523, 0.8005, 0.5531, 0.5773, 0.5572, 0.5783, 0.5572, 0.5911, 0.5531, 0.5909, 0.2835, 0.6222, 0.2793, 0.6211, 0.2793, 0.6122, 0.2835, 0.6124, 0.7512, 0.8132, 0.7468, 0.8111, 0.7523, 0.8005, 0.7558, 0.8038, 0.2742, 0.603, 0.27, 0.6029, 0.27, 0.5897, 0.2742, 0.5903, 0.2742, 0.6122, 0.27, 0.6124, 0.27, 0.6029, 0.2742, 0.603, 0.5438, 0.5911, 0.5479, 0.5909, 0.5479, 0.6018, 0.5438, 0.6016, 0.1764, 0.8794, 0.1799, 0.8758, 0.187, 0.8829, 0.1839, 0.8868, 0.2793, 0.6122, 0.2742, 0.6122, 0.2742, 0.603, 0.2793, 0.603, 0.7523, 0.8005, 0.7489, 0.7969, 0.7563, 0.7895, 0.7593, 0.7935, 0.5531, 0.5909, 0.5572, 0.5911, 0.5572, 0.6016, 0.5531, 0.6018, 0.2835, 0.6124, 0.2793, 0.6122, 0.2793, 0.603, 0.2835, 0.6029, 0.7558, 0.8038, 0.7523, 0.8005, 0.7593, 0.7935, 0.7625, 0.7971, 0.5479, 0.5909, 0.5531, 0.5909, 0.5531, 0.6018, 0.5479, 0.6018, 0.1951, 0.8959, 0.1976, 0.8916, 0.2052, 0.8963, 0.2043, 0.9012, 0.5438, 0.6016, 0.5479, 0.6018, 0.5479, 0.6166, 0.5438, 0.6161, 0.1839, 0.8868, 0.187, 0.8829, 0.1976, 0.8916, 0.1951, 0.8959, 0.2793, 0.603, 0.2742, 0.603, 0.2742, 0.5903, 0.2793, 0.5903, 0.7593, 0.7935, 0.7563, 0.7895, 0.7675, 0.7805, 0.77, 0.7849, 0.5531, 0.6018, 0.5572, 0.6016, 0.5572, 0.6161, 0.5531, 0.6166, 0.2835, 0.6029, 0.2793, 0.603, 0.2793, 0.5903, 0.2835, 0.5897, 0.7625, 0.7971, 0.7593, 0.7935, 0.77, 0.7849, 0.7726, 0.7889, 0.5479, 0.6018, 0.5531, 0.6018, 0.5531, 0.6166, 0.5479, 0.6166, 0.187, 0.8829, 0.1901, 0.8792, 0.2002, 0.8875, 0.1976, 0.8916, 0.2793, 0.5842, 0.2742, 0.5842, 0.2742, 0.5788, 0.2793, 0.5788, 0.2793, 0.5903, 0.2742, 0.5903, 0.2742, 0.5842, 0.2793, 0.5842, 0.77, 0.7849, 0.7675, 0.7805, 0.7767, 0.7753, 0.7775, 0.7803, 0.5531, 0.6166, 0.5572, 0.6161, 0.5572, 0.6265, 0.5531, 0.6281, 0.2835, 0.5897, 0.2793, 0.5903, 0.2793, 0.5842, 0.2835, 0.5826, 0.7726, 0.7889, 0.77, 0.7849, 0.7775, 0.7803, 0.7785, 0.7849, 0.5479, 0.6166, 0.5531, 0.6166, 0.5531, 0.6281, 0.5479, 0.6281, 0.1976, 0.8916, 0.2002, 0.8875, 0.2061, 0.8916, 0.2052, 0.8963, 0.2742, 0.5903, 0.27, 0.5897, 0.27, 0.5826, 0.2742, 0.5842, 0.5438, 0.6161, 0.5479, 0.6166, 0.5479, 0.6281, 0.5438, 0.6265, 0.7864, 0.7786, 0.7877, 0.7737, 0.7979, 0.7756, 0.7955, 0.78, 0.7775, 0.7803, 0.7767, 0.7753, 0.7877, 0.7737, 0.7864, 0.7786, 0.5531, 0.6281, 0.5572, 0.6265, 0.5572, 0.6358, 0.5531, 0.6383, 0.2835, 0.5826, 0.2793, 0.5842, 0.2793, 0.5788, 0.2835, 0.5763, 0.7785, 0.7849, 0.7775, 0.7803, 0.7864, 0.7786, 0.7854, 0.7832, 0.5479, 0.6281, 0.5531, 0.6281, 0.5531, 0.6383, 0.5479, 0.6383, 0.2052, 0.8963, 0.2061, 0.8916, 0.213, 0.8933, 0.2141, 0.898, 0.2742, 0.5842, 0.27, 0.5826, 0.27, 0.5763, 0.2742, 0.5788, 0.5438, 0.6265, 0.5479, 0.6281, 0.5479, 0.6383, 0.5438, 0.6358, 0.2043, 0.9012, 0.2052, 0.8963, 0.2141, 0.898, 0.2152, 0.9029, 0.2792, 0.6906, 0.2835, 0.6904, 0.2835, 0.6907, 0.2792, 0.6908, 0.2792, 0.672, 0.2835, 0.6734, 0.2835, 0.6822, 0.2792, 0.6814, 0.555, 0.7324, 0.5531, 0.7365, 0.5482, 0.7367, 0.5494, 0.7327, 0.7854, 0.7832, 0.7864, 0.7786, 0.7955, 0.78, 0.7932, 0.7842, 0.2741, 0.672, 0.2792, 0.672, 0.2792, 0.6814, 0.2741, 0.6815, 0.2141, 0.898, 0.213, 0.8933, 0.2208, 0.8924, 0.2232, 0.8966, 0.5531, 0.7417, 0.555, 0.7459, 0.5494, 0.7462, 0.5482, 0.7419, 0.2701, 0.6736, 0.2741, 0.672, 0.2741, 0.6815, 0.27, 0.6824, 0.2152, 0.9029, 0.2141, 0.898, 0.2232, 0.8966, 0.2255, 0.901, 0.5531, 0.7365, 0.5531, 0.7417, 0.5482, 0.7419, 0.5482, 0.7367, 0.3009, 0.7256, 0.3008, 0.7309, 0.2956, 0.731, 0.2958, 0.7256, 0.5443, 0.7328, 0.5439, 0.7368, 0.5438, 0.7369, 0.5441, 0.7328, 0.7992, 0.786, 0.8025, 0.7827, 0.8027, 0.7828, 0.7993, 0.7861, 0.2741, 0.6906, 0.2792, 0.6906, 0.2792, 0.6908, 0.2741, 0.6909, 0.2302, 0.894, 0.2268, 0.8906, 0.2269, 0.8905, 0.2304, 0.8939, 0.5439, 0.742, 0.5443, 0.7463, 0.5441, 0.7463, 0.5438, 0.742, 0.2701, 0.6907, 0.2741, 0.6906, 0.2741, 0.6909, 0.2701, 0.6909, 0.2336, 0.8976, 0.2302, 0.894, 0.2304, 0.8939, 0.2339, 0.8975, 0.5439, 0.7368, 0.5439, 0.742, 0.5438, 0.742, 0.5438, 0.7369, 0.8025, 0.7827, 0.806, 0.7791, 0.8062, 0.7792, 0.8027, 0.7828, 0.2755, 0.6442, 0.2804, 0.6426, 0.2853, 0.6442, 0.2883, 0.6484, 0.2883, 0.6535, 0.2853, 0.6577, 0.2804, 0.6593, 0.2755, 0.6577, 0.2725, 0.6535, 0.2725, 0.6484, 0.2994, 0.7655, 0.2999, 0.7711, 0.2953, 0.7712, 0.2949, 0.7655, 0.2853, 0.6577, 0.2883, 0.6535, 0.2902, 0.6541, 0.2865, 0.6593, 0.3008, 0.7309, 0.3008, 0.7377, 0.2956, 0.7377, 0.2956, 0.731, 0.2804, 0.6593, 0.2853, 0.6577, 0.2865, 0.6593, 0.2804, 0.6613, 0.3008, 0.7377, 0.3009, 0.7433, 0.2958, 0.7433, 0.2956, 0.7377, 0.2755, 0.6577, 0.2804, 0.6593, 0.2804, 0.6613, 0.2744, 0.6593, 0.5639, 0.8035, 0.5638, 0.81, 0.5589, 0.81, 0.5588, 0.8035, 0.2725, 0.6535, 0.2755, 0.6577, 0.2744, 0.6593, 0.2707, 0.6541, 0.5638, 0.81, 0.5639, 0.8164, 0.5592, 0.8164, 0.5589, 0.81, 0.5538, 0.6673, 0.5587, 0.6657, 0.5594, 0.6667, 0.5538, 0.6685, 0.5617, 0.6563, 0.5587, 0.6521, 0.5594, 0.6511, 0.5629, 0.6559, 0.5489, 0.6521, 0.5459, 0.6563, 0.5447, 0.6559, 0.5482, 0.6511, 0.5489, 0.6657, 0.5538, 0.6673, 0.5538, 0.6685, 0.5482, 0.6667, 0.5538, 0.6506, 0.5489, 0.6521, 0.5482, 0.6511, 0.5538, 0.6493, 0.5459, 0.6615, 0.5489, 0.6657, 0.5482, 0.6667, 0.5447, 0.6619, 0.5587, 0.6657, 0.5617, 0.6615, 0.5629, 0.6619, 0.5594, 0.6667, 0.5617, 0.6615, 0.5617, 0.6563, 0.5629, 0.6559, 0.5629, 0.6619, 0.5459, 0.6563, 0.5459, 0.6615, 0.5447, 0.6619, 0.5447, 0.6559, 0.2883, 0.6535, 0.2883, 0.6484, 0.2902, 0.6478, 0.2902, 0.6541, 0.3, 0.8128, 0.3001, 0.8195, 0.2949, 0.8195, 0.2951, 0.8128, 0.2725, 0.6484, 0.2725, 0.6535, 0.2707, 0.6541, 0.2707, 0.6477, 0.2883, 0.6484, 0.2853, 0.6442, 0.2865, 0.6426, 0.2902, 0.6478, 0.2994, 0.7587, 0.2994, 0.7655, 0.2949, 0.7655, 0.2949, 0.7587, 0.2804, 0.6426, 0.2755, 0.6442, 0.2744, 0.6426, 0.2804, 0.6406, 0.2999, 0.7534, 0.2994, 0.7587, 0.2949, 0.7587, 0.2953, 0.7534, 0.2755, 0.6442, 0.2725, 0.6484, 0.2707, 0.6477, 0.2744, 0.6426, 0.2853, 0.6442, 0.2804, 0.6426, 0.2804, 0.6406, 0.2865, 0.6426, 0.5594, 0.6511, 0.5538, 0.6493, 0.5538, 0.6483, 0.5599, 0.6503, 0.301, 0.8069, 0.3009, 0.8128, 0.3, 0.8128, 0.3001, 0.8066, 0.5629, 0.6559, 0.5594, 0.6511, 0.5599, 0.6503, 0.5638, 0.6556, 0.3004, 0.7654, 0.3008, 0.7708, 0.2999, 0.7711, 0.2994, 0.7655, 0.5629, 0.6619, 0.5629, 0.6559, 0.5638, 0.6556, 0.5638, 0.6622, 0.3004, 0.7588, 0.3004, 0.7654, 0.2994, 0.7655, 0.2994, 0.7587, 0.5594, 0.6667, 0.5629, 0.6619, 0.5638, 0.6622, 0.5599, 0.6675, 0.3008, 0.7537, 0.3004, 0.7588, 0.2994, 0.7587, 0.2999, 0.7534, 0.5538, 0.6685, 0.5594, 0.6667, 0.5599, 0.6675, 0.5538, 0.6695, 0.5647, 0.81, 0.5648, 0.8162, 0.5639, 0.8164, 0.5638, 0.81, 0.5482, 0.6667, 0.5538, 0.6685, 0.5538, 0.6695, 0.5476, 0.6675, 0.5648, 0.8037, 0.5647, 0.81, 0.5638, 0.81, 0.5639, 0.8035, 0.5447, 0.6619, 0.5482, 0.6667, 0.5476, 0.6675, 0.5438, 0.6622, 0.3017, 0.7376, 0.3018, 0.743, 0.3009, 0.7433, 0.3008, 0.7377, 0.5447, 0.6559, 0.5447, 0.6619, 0.5438, 0.6622, 0.5438, 0.6556, 0.3017, 0.7311, 0.3017, 0.7376, 0.3008, 0.7377, 0.3008, 0.7309, 0.5482, 0.6511, 0.5447, 0.6559, 0.5438, 0.6556, 0.5476, 0.6503, 0.3018, 0.7259, 0.3017, 0.7311, 0.3008, 0.7309, 0.3009, 0.7256, 0.5538, 0.6493, 0.5482, 0.6511, 0.5476, 0.6503, 0.5538, 0.6483, 0.3009, 0.8128, 0.301, 0.8193, 0.3001, 0.8195, 0.3, 0.8128, 0.5587, 0.6521, 0.5538, 0.6506, 0.5538, 0.6493, 0.5594, 0.6511, 0.274, 0.642, 0.2804, 0.64, 0.2804, 0.6406, 0.2744, 0.6426, 0.27, 0.6475, 0.274, 0.642, 0.2744, 0.6426, 0.2707, 0.6477, 0.27, 0.6543, 0.27, 0.6475, 0.2707, 0.6477, 0.2707, 0.6541, 0.274, 0.6598, 0.27, 0.6543, 0.2707, 0.6541, 0.2744, 0.6593, 0.2804, 0.6619, 0.274, 0.6598, 0.2744, 0.6593, 0.2804, 0.6613, 0.2868, 0.6598, 0.2804, 0.6619, 0.2804, 0.6613, 0.2865, 0.6593, 0.2908, 0.6543, 0.2868, 0.6598, 0.2865, 0.6593, 0.2902, 0.6541, 0.2956, 0.731, 0.2956, 0.7377, 0.2949, 0.7375, 0.2949, 0.7312, 0.2868, 0.6421, 0.2908, 0.6476, 0.2902, 0.6478, 0.2865, 0.6426, 0.2804, 0.64, 0.2868, 0.6421, 0.2865, 0.6426, 0.2804, 0.6406, 0.3001, 0.8066, 0.3, 0.8128, 0.2951, 0.8128, 0.2954, 0.8067, 0.7955, 0.78, 0.7979, 0.7756, 0.806, 0.7791, 0.8025, 0.7827, 0.5482, 0.7367, 0.5482, 0.7419, 0.5439, 0.742, 0.5439, 0.7368, 0.2255, 0.901, 0.2232, 0.8966, 0.2302, 0.894, 0.2336, 0.8976, 0.27, 0.6824, 0.2741, 0.6815, 0.2741, 0.6906, 0.2701, 0.6907, 0.5482, 0.7419, 0.5494, 0.7462, 0.5443, 0.7463, 0.5439, 0.742, 0.2232, 0.8966, 0.2208, 0.8924, 0.2268, 0.8906, 0.2302, 0.894, 0.2741, 0.6815, 0.2792, 0.6814, 0.2792, 0.6906, 0.2741, 0.6906, 0.7932, 0.7842, 0.7955, 0.78, 0.8025, 0.7827, 0.7992, 0.786, 0.5494, 0.7327, 0.5482, 0.7367, 0.5439, 0.7368, 0.5443, 0.7328, 0.2792, 0.6814, 0.2835, 0.6822, 0.2835, 0.6904, 0.2792, 0.6906, 0.799, 0.9037, 0.7989, 0.9036, 0.8024, 0.9005, 0.8025, 0.9006, 0.2795, 0.5662, 0.2795, 0.5661, 0.2838, 0.5659, 0.2838, 0.566, 0.2744, 0.5662, 0.2744, 0.5661, 0.2795, 0.5661, 0.2795, 0.5662, 0.2703, 0.5661, 0.2703, 0.5659, 0.2744, 0.5661, 0.2744, 0.5662, 0.2302, 0.7756, 0.2301, 0.7757, 0.2265, 0.7725, 0.2266, 0.7724, 0.2339, 0.779, 0.2338, 0.7791, 0.2301, 0.7757, 0.2302, 0.7756, 0.5481, 0.4632, 0.5481, 0.4634, 0.5439, 0.4636, 0.5439, 0.4634, 0.5532, 0.4633, 0.5532, 0.4634, 0.5481, 0.4634, 0.5481, 0.4632, 0.5573, 0.4635, 0.5573, 0.4637, 0.5532, 0.4634, 0.5532, 0.4633, 0.8025, 0.9006, 0.8024, 0.9005, 0.8061, 0.8971, 0.8062, 0.8973, 0.2957, 0.7818, 0.2992, 0.7818, 0.2992, 0.788, 0.2957, 0.788, 0.5481, 0.7928, 0.5445, 0.7928, 0.5445, 0.7867, 0.548, 0.7867, 0.548, 0.7849, 0.5445, 0.7849, 0.5445, 0.7787, 0.5481, 0.7787, 0.2964, 0.7111, 0.2935, 0.711, 0.2935, 0.7039, 0.2964, 0.7041, 0.3018, 0.6837, 0.299, 0.6835, 0.299, 0.6765, 0.3018, 0.6766, 0.2791, 0.7427, 0.2726, 0.7421, 0.2713, 0.7356, 0.2765, 0.7295, 0.283, 0.7301, 0.2842, 0.7367, 0.2957, 0.7898, 0.2992, 0.7898, 0.2992, 0.7959, 0.2957, 0.7959, 0.5455, 0.7204, 0.5454, 0.721, 0.5448, 0.7207, 0.5447, 0.7201, 0.2957, 0.788, 0.2957, 0.7889, 0.2951, 0.7889, 0.2949, 0.7882, 0.2957, 0.7898, 0.2949, 0.7895, 0.2951, 0.7889, 0.2957, 0.7889, 0.2726, 0.7421, 0.2725, 0.7427, 0.2719, 0.7425, 0.2718, 0.742, 0.2992, 0.7898, 0.2992, 0.7889, 0.2998, 0.7889, 0.3, 0.7895, 0.2992, 0.788, 0.3, 0.7882, 0.2998, 0.7889, 0.2992, 0.7889, 0.5449, 0.7133, 0.5442, 0.7136, 0.5442, 0.7129, 0.5447, 0.7125, 0.2957, 0.7959, 0.2957, 0.7966, 0.2951, 0.7964, 0.295, 0.7959, 0.5443, 0.7119, 0.5447, 0.7125, 0.5442, 0.7129, 0.5438, 0.7126, 0.2975, 0.684, 0.2982, 0.6836, 0.2982, 0.6843, 0.2978, 0.6848, 0.299, 0.6835, 0.2988, 0.6845, 0.2982, 0.6843, 0.2982, 0.6836, 0.2984, 0.6851, 0.2978, 0.6848, 0.2982, 0.6843, 0.2988, 0.6845, 0.551, 0.7082, 0.5503, 0.7078, 0.5508, 0.7073, 0.5514, 0.7075, 0.5497, 0.7073, 0.5505, 0.7069, 0.5508, 0.7073, 0.5503, 0.7078, 0.5481, 0.7928, 0.5488, 0.7927, 0.5487, 0.7933, 0.5481, 0.7935, 0.2975, 0.676, 0.2978, 0.6753, 0.2982, 0.6757, 0.2982, 0.6763, 0.5445, 0.7928, 0.5445, 0.7935, 0.5439, 0.7933, 0.5438, 0.7927, 0.299, 0.6765, 0.2982, 0.6763, 0.2982, 0.6757, 0.2988, 0.6756, 0.5576, 0.7102, 0.5575, 0.7093, 0.558, 0.7095, 0.5582, 0.7102, 0.548, 0.7867, 0.548, 0.7858, 0.5486, 0.7858, 0.5488, 0.7864, 0.548, 0.7849, 0.5488, 0.7852, 0.5486, 0.7858, 0.548, 0.7858, 0.283, 0.7301, 0.2827, 0.7293, 0.2832, 0.7293, 0.2834, 0.7299, 0.5445, 0.7849, 0.5445, 0.7858, 0.5439, 0.7858, 0.5438, 0.7852, 0.5445, 0.7867, 0.5438, 0.7864, 0.5439, 0.7858, 0.5445, 0.7858, 0.2978, 0.7115, 0.2975, 0.7123, 0.2971, 0.7119, 0.2971, 0.7112, 0.5481, 0.7787, 0.5481, 0.7781, 0.5487, 0.7782, 0.5488, 0.7788, 0.2964, 0.7111, 0.2971, 0.7112, 0.2971, 0.7119, 0.2965, 0.712, 0.2765, 0.7295, 0.2757, 0.7293, 0.2762, 0.7287, 0.2768, 0.7288, 0.2751, 0.7289, 0.2758, 0.7283, 0.2762, 0.7287, 0.2757, 0.7293, 0.5445, 0.7787, 0.5438, 0.7788, 0.5439, 0.7782, 0.5445, 0.7781, 0.2978, 0.7036, 0.2971, 0.704, 0.2971, 0.7033, 0.2975, 0.7028, 0.2964, 0.7041, 0.2965, 0.7031, 0.2971, 0.7033, 0.2971, 0.704, 0.2969, 0.7024, 0.2975, 0.7028, 0.2971, 0.7033, 0.2965, 0.7031, 0.2713, 0.7356, 0.2706, 0.736, 0.2705, 0.7353, 0.271, 0.7348, 0.27, 0.7359, 0.2701, 0.7351, 0.2705, 0.7353, 0.2706, 0.736, 0.2705, 0.7343, 0.271, 0.7348, 0.2705, 0.7353, 0.2701, 0.7351, 0.2957, 0.7898, 0.2957, 0.7959, 0.295, 0.7959, 0.2949, 0.7895, 0.5447, 0.7201, 0.5442, 0.7136, 0.5449, 0.7133, 0.5455, 0.7204, 0.2992, 0.7959, 0.2992, 0.7898, 0.3, 0.7895, 0.3, 0.7959, 0.2978, 0.6848, 0.2941, 0.6887, 0.2935, 0.6883, 0.2975, 0.684, 0.2957, 0.788, 0.2992, 0.788, 0.2992, 0.7889, 0.2957, 0.7889, 0.2957, 0.7889, 0.2992, 0.7889, 0.2992, 0.7898, 0.2957, 0.7898, 0.299, 0.6835, 0.3018, 0.6837, 0.3017, 0.6846, 0.2988, 0.6845, 0.2992, 0.7966, 0.2957, 0.7966, 0.2957, 0.7959, 0.2992, 0.7959, 0.5443, 0.7119, 0.5497, 0.7073, 0.5503, 0.7078, 0.5447, 0.7125, 0.5447, 0.7125, 0.5503, 0.7078, 0.551, 0.7082, 0.5449, 0.7133, 0.299, 0.6765, 0.299, 0.6835, 0.2982, 0.6836, 0.2982, 0.6763, 0.2982, 0.6763, 0.2982, 0.6836, 0.2975, 0.684, 0.2975, 0.676, 0.5445, 0.7928, 0.5481, 0.7928, 0.5481, 0.7935, 0.5445, 0.7935, 0.2988, 0.6756, 0.3017, 0.6757, 0.3018, 0.6766, 0.299, 0.6765, 0.5481, 0.7928, 0.548, 0.7867, 0.5488, 0.7864, 0.5488, 0.7927, 0.5514, 0.7075, 0.5575, 0.7093, 0.5576, 0.7102, 0.551, 0.7082, 0.5445, 0.7867, 0.5445, 0.7928, 0.5438, 0.7927, 0.5438, 0.7864, 0.2941, 0.672, 0.2978, 0.6753, 0.2975, 0.676, 0.2935, 0.6724, 0.5445, 0.7849, 0.548, 0.7849, 0.548, 0.7858, 0.5445, 0.7858, 0.5445, 0.7858, 0.548, 0.7858, 0.548, 0.7867, 0.5445, 0.7867, 0.548, 0.7849, 0.5481, 0.7787, 0.5488, 0.7788, 0.5488, 0.7852, 0.3012, 0.7156, 0.2975, 0.7123, 0.2978, 0.7115, 0.3018, 0.7151, 0.5445, 0.7787, 0.5445, 0.7849, 0.5438, 0.7852, 0.5438, 0.7788, 0.2768, 0.7288, 0.2827, 0.7293, 0.283, 0.7301, 0.2765, 0.7295, 0.2935, 0.711, 0.2964, 0.7111, 0.2965, 0.712, 0.2936, 0.7118, 0.5445, 0.7781, 0.5481, 0.7781, 0.5481, 0.7787, 0.5445, 0.7787, 0.2964, 0.7111, 0.2964, 0.7041, 0.2971, 0.704, 0.2971, 0.7112, 0.2971, 0.7112, 0.2971, 0.704, 0.2978, 0.7036, 0.2978, 0.7115, 0.2705, 0.7343, 0.2751, 0.7289, 0.2757, 0.7293, 0.271, 0.7348, 0.271, 0.7348, 0.2757, 0.7293, 0.2765, 0.7295, 0.2713, 0.7356, 0.2992, 0.7818, 0.2957, 0.7818, 0.2957, 0.7812, 0.2992, 0.7812, 0.2936, 0.703, 0.2965, 0.7031, 0.2964, 0.7041, 0.2935, 0.7039, 0.2957, 0.7818, 0.2957, 0.788, 0.2949, 0.7882, 0.295, 0.7819, 0.2975, 0.7028, 0.3012, 0.6988, 0.3018, 0.6992, 0.2978, 0.7036, 0.2992, 0.788, 0.2992, 0.7818, 0.3, 0.7819, 0.3, 0.7882, 0.2718, 0.742, 0.2706, 0.736, 0.2713, 0.7356, 0.2726, 0.7421, 0.4199, 0.8183, 0.4199, 0.8241, 0.4193, 0.8241, 0.4193, 0.8182, 0.5464, 0.7137, 0.5468, 0.7193, 0.5455, 0.7204, 0.5449, 0.7133, 0.5511, 0.7097, 0.5464, 0.7137, 0.5449, 0.7133, 0.551, 0.7082, 0.5563, 0.7113, 0.5511, 0.7097, 0.551, 0.7082, 0.5576, 0.7102, 0.5567, 0.7169, 0.5563, 0.7113, 0.5576, 0.7102, 0.5582, 0.7173, 0.552, 0.7208, 0.5567, 0.7169, 0.5582, 0.7173, 0.5521, 0.7224, 0.5468, 0.7193, 0.552, 0.7208, 0.5521, 0.7224, 0.5455, 0.7204, 0.5467, 0.7138, 0.5471, 0.719, 0.5468, 0.7193, 0.5464, 0.7137, 0.5511, 0.71, 0.5467, 0.7138, 0.5464, 0.7137, 0.5511, 0.7097, 0.556, 0.7115, 0.5511, 0.71, 0.5511, 0.7097, 0.5563, 0.7113, 0.5564, 0.7168, 0.556, 0.7115, 0.5563, 0.7113, 0.5567, 0.7169, 0.552, 0.7205, 0.5564, 0.7168, 0.5567, 0.7169, 0.552, 0.7208, 0.5471, 0.719, 0.552, 0.7205, 0.552, 0.7208, 0.5468, 0.7193, 0.5632, 0.7563, 0.5675, 0.7594, 0.5659, 0.7602, 0.5628, 0.758, 0.3754, 0.8182, 0.3754, 0.8233, 0.3746, 0.8233, 0.3746, 0.8182, 0.3008, 0.6451, 0.3008, 0.64, 0.3016, 0.64, 0.3015, 0.6451, 0.3008, 0.6501, 0.3008, 0.6451, 0.3015, 0.6451, 0.3016, 0.6501, 0.3754, 0.8233, 0.3754, 0.8284, 0.3746, 0.8284, 0.3746, 0.8233, 0.8162, 0.7827, 0.8162, 0.7769, 0.8168, 0.7769, 0.8168, 0.7828, 0.2746, 0.7591, 0.2715, 0.7612, 0.2712, 0.7596, 0.273, 0.7583, 0.8168, 0.7828, 0.8168, 0.7769, 0.8183, 0.7777, 0.8183, 0.7819, 0.5675, 0.7594, 0.5675, 0.7652, 0.5659, 0.7644, 0.5659, 0.7602, 0.8168, 0.7769, 0.8198, 0.7737, 0.8204, 0.7753, 0.8183, 0.7777, 0.8198, 0.7854, 0.8168, 0.7828, 0.8183, 0.7819, 0.8204, 0.7838, 0.5675, 0.7652, 0.5632, 0.768, 0.5628, 0.7664, 0.5659, 0.7644, 0.273, 0.7557, 0.273, 0.7583, 0.2716, 0.7576, 0.2716, 0.7565, 0.2715, 0.7527, 0.2746, 0.7549, 0.273, 0.7557, 0.2712, 0.7544, 0.3646, 0.8243, 0.3625, 0.8267, 0.3619, 0.825, 0.3633, 0.8236, 0.3625, 0.8182, 0.3646, 0.8201, 0.3633, 0.821, 0.3619, 0.8198, 0.2746, 0.7549, 0.2746, 0.7591, 0.273, 0.7583, 0.273, 0.7557, 0.3646, 0.8201, 0.3646, 0.8243, 0.3633, 0.8236, 0.3633, 0.821, 0.2708, 0.7559, 0.2716, 0.7565, 0.2716, 0.7576, 0.2708, 0.7581, 0.27, 0.7575, 0.27, 0.7564, 0.3633, 0.821, 0.3633, 0.8236, 0.362, 0.8229, 0.362, 0.8218, 0.273, 0.7583, 0.2712, 0.7596, 0.2708, 0.7581, 0.2716, 0.7576, 0.2712, 0.7544, 0.273, 0.7557, 0.2716, 0.7565, 0.2708, 0.7559, 0.3633, 0.8236, 0.3619, 0.825, 0.3614, 0.8235, 0.362, 0.8229, 0.3619, 0.8198, 0.3633, 0.821, 0.362, 0.8218, 0.3614, 0.8213, 0.5445, 0.8042, 0.5481, 0.8042, 0.548, 0.8103, 0.5445, 0.8103, 0.5631, 0.7928, 0.5595, 0.7928, 0.5595, 0.7866, 0.563, 0.7866, 0.563, 0.7848, 0.5595, 0.7848, 0.5595, 0.7787, 0.5631, 0.7787, 0.8207, 0.804, 0.8176, 0.8041, 0.8176, 0.797, 0.8207, 0.7969, 0.8193, 0.8235, 0.8162, 0.8237, 0.8162, 0.8166, 0.8193, 0.8165, 0.2814, 0.7134, 0.2757, 0.7176, 0.27, 0.7138, 0.27, 0.7058, 0.2757, 0.7017, 0.2814, 0.7055, 0.5445, 0.8121, 0.548, 0.8121, 0.5481, 0.8183, 0.5445, 0.8183, 0.5499, 0.6962, 0.5506, 0.6966, 0.5501, 0.6969, 0.5495, 0.6966, 0.5445, 0.8103, 0.5445, 0.8112, 0.5439, 0.8112, 0.5438, 0.8106, 0.5445, 0.8121, 0.5438, 0.8119, 0.5439, 0.8112, 0.5445, 0.8112, 0.2757, 0.7176, 0.2764, 0.718, 0.276, 0.7183, 0.2754, 0.718, 0.548, 0.8121, 0.548, 0.8112, 0.5486, 0.8112, 0.5488, 0.8119, 0.548, 0.8103, 0.5488, 0.8106, 0.5486, 0.8112, 0.548, 0.8112, 0.8207, 0.824, 0.8204, 0.8248, 0.82, 0.8243, 0.8201, 0.8236, 0.8197, 0.8251, 0.8194, 0.8244, 0.82, 0.8243, 0.8204, 0.8248, 0.8193, 0.8235, 0.8201, 0.8236, 0.82, 0.8243, 0.8194, 0.8244, 0.2814, 0.7134, 0.2822, 0.7131, 0.2822, 0.7138, 0.2816, 0.7142, 0.2828, 0.713, 0.2827, 0.7139, 0.2822, 0.7138, 0.2822, 0.7131, 0.5481, 0.8183, 0.5488, 0.8182, 0.5486, 0.8187, 0.5481, 0.8189, 0.8207, 0.816, 0.8201, 0.8163, 0.82, 0.8157, 0.8204, 0.8153, 0.8193, 0.8165, 0.8194, 0.8156, 0.82, 0.8157, 0.8201, 0.8163, 0.5631, 0.7928, 0.5638, 0.7927, 0.5637, 0.7933, 0.5631, 0.7935, 0.2814, 0.7055, 0.2816, 0.7047, 0.2822, 0.7051, 0.2822, 0.7058, 0.5595, 0.7928, 0.5595, 0.7935, 0.5589, 0.7933, 0.5588, 0.7927, 0.2828, 0.7059, 0.2822, 0.7058, 0.2822, 0.7051, 0.2827, 0.705, 0.5499, 0.6802, 0.5495, 0.6798, 0.5501, 0.6795, 0.5506, 0.6798, 0.563, 0.7866, 0.563, 0.7857, 0.5636, 0.7857, 0.5638, 0.7864, 0.563, 0.7848, 0.5638, 0.7851, 0.5636, 0.7857, 0.563, 0.7857, 0.2757, 0.7017, 0.2754, 0.7012, 0.276, 0.7009, 0.2764, 0.7012, 0.5595, 0.7848, 0.5595, 0.7857, 0.5589, 0.7857, 0.5588, 0.7851, 0.5595, 0.7866, 0.5588, 0.7864, 0.5589, 0.7857, 0.5595, 0.7857, 0.5561, 0.6841, 0.5563, 0.6833, 0.5568, 0.6837, 0.5568, 0.6844, 0.5631, 0.7787, 0.5631, 0.7781, 0.5637, 0.7782, 0.5638, 0.7788, 0.5575, 0.6846, 0.5568, 0.6844, 0.5568, 0.6837, 0.5573, 0.6837, 0.8162, 0.8045, 0.8168, 0.8042, 0.8169, 0.8049, 0.8165, 0.8052, 0.8176, 0.8041, 0.8175, 0.805, 0.8169, 0.8049, 0.8168, 0.8042, 0.5595, 0.7787, 0.5588, 0.7788, 0.5589, 0.7782, 0.5595, 0.7781, 0.5561, 0.6921, 0.5568, 0.6917, 0.5568, 0.6924, 0.5563, 0.6928, 0.5575, 0.6916, 0.5573, 0.6925, 0.5568, 0.6924, 0.5568, 0.6917, 0.5445, 0.8042, 0.5438, 0.8042, 0.5439, 0.8037, 0.5445, 0.8035, 0.8162, 0.7965, 0.8165, 0.7958, 0.8169, 0.7962, 0.8168, 0.7969, 0.8172, 0.7954, 0.8175, 0.7961, 0.8169, 0.7962, 0.8165, 0.7958, 0.8176, 0.797, 0.8168, 0.7969, 0.8169, 0.7962, 0.8175, 0.7961, 0.5445, 0.8121, 0.5445, 0.8183, 0.5438, 0.8182, 0.5438, 0.8119, 0.5495, 0.6966, 0.5438, 0.6931, 0.5438, 0.6923, 0.5499, 0.6962, 0.5481, 0.8183, 0.548, 0.8121, 0.5488, 0.8119, 0.5488, 0.8182, 0.2816, 0.7142, 0.2764, 0.718, 0.2757, 0.7176, 0.2814, 0.7134, 0.5445, 0.8103, 0.548, 0.8103, 0.548, 0.8112, 0.5445, 0.8112, 0.5445, 0.8112, 0.548, 0.8112, 0.548, 0.8121, 0.5445, 0.8121, 0.8162, 0.8237, 0.8193, 0.8235, 0.8194, 0.8244, 0.8163, 0.8246, 0.5481, 0.8189, 0.5445, 0.8189, 0.5445, 0.8183, 0.5481, 0.8183, 0.8193, 0.8235, 0.8193, 0.8165, 0.8201, 0.8163, 0.8201, 0.8236, 0.8201, 0.8236, 0.8201, 0.8163, 0.8207, 0.816, 0.8207, 0.824, 0.2828, 0.7059, 0.2828, 0.713, 0.2822, 0.7131, 0.2822, 0.7058, 0.2822, 0.7058, 0.2822, 0.7131, 0.2814, 0.7134, 0.2814, 0.7055, 0.5595, 0.7928, 0.5631, 0.7928, 0.5631, 0.7935, 0.5595, 0.7935, 0.8163, 0.8157, 0.8194, 0.8156, 0.8193, 0.8165, 0.8162, 0.8166, 0.5631, 0.7928, 0.563, 0.7866, 0.5638, 0.7864, 0.5638, 0.7927, 0.5438, 0.6836, 0.5495, 0.6798, 0.5499, 0.6802, 0.5438, 0.6843, 0.5595, 0.7866, 0.5595, 0.7928, 0.5588, 0.7927, 0.5588, 0.7864, 0.2764, 0.7012, 0.2816, 0.7047, 0.2814, 0.7055, 0.2757, 0.7017, 0.5595, 0.7848, 0.563, 0.7848, 0.563, 0.7857, 0.5595, 0.7857, 0.5595, 0.7857, 0.563, 0.7857, 0.563, 0.7866, 0.5595, 0.7866, 0.563, 0.7848, 0.5631, 0.7787, 0.5638, 0.7788, 0.5638, 0.7851, 0.5506, 0.6798, 0.5563, 0.6833, 0.5561, 0.6841, 0.5499, 0.6802, 0.5595, 0.7787, 0.5595, 0.7848, 0.5588, 0.7851, 0.5588, 0.7788, 0.2701, 0.705, 0.2754, 0.7012, 0.2757, 0.7017, 0.27, 0.7058, 0.8176, 0.8041, 0.8207, 0.804, 0.8206, 0.8048, 0.8175, 0.805, 0.5595, 0.7781, 0.5631, 0.7781, 0.5631, 0.7787, 0.5595, 0.7787, 0.5575, 0.6846, 0.5575, 0.6916, 0.5568, 0.6917, 0.5568, 0.6844, 0.5568, 0.6844, 0.5568, 0.6917, 0.5561, 0.6921, 0.5561, 0.6841, 0.8176, 0.797, 0.8176, 0.8041, 0.8168, 0.8042, 0.8168, 0.7969, 0.8168, 0.7969, 0.8168, 0.8042, 0.8162, 0.8045, 0.8162, 0.7965, 0.5481, 0.8042, 0.5445, 0.8042, 0.5445, 0.8035, 0.5481, 0.8035, 0.8175, 0.7961, 0.8206, 0.796, 0.8207, 0.7969, 0.8176, 0.797, 0.5445, 0.8042, 0.5445, 0.8103, 0.5438, 0.8106, 0.5438, 0.8042, 0.5563, 0.6928, 0.5506, 0.6966, 0.5499, 0.6962, 0.5561, 0.6921, 0.548, 0.8103, 0.5481, 0.8042, 0.5488, 0.8042, 0.5488, 0.8106, 0.2754, 0.718, 0.2701, 0.7145, 0.27, 0.7138, 0.2757, 0.7176, 0.2958, 0.6234, 0.2958, 0.6292, 0.2951, 0.6292, 0.2951, 0.6234, 0.5451, 0.6914, 0.5499, 0.6944, 0.5499, 0.6962, 0.5438, 0.6923, 0.5451, 0.6852, 0.5451, 0.6914, 0.5438, 0.6923, 0.5438, 0.6843, 0.5499, 0.682, 0.5451, 0.6852, 0.5438, 0.6843, 0.5499, 0.6802, 0.5547, 0.685, 0.5499, 0.682, 0.5499, 0.6802, 0.5561, 0.6841, 0.5547, 0.6912, 0.5547, 0.685, 0.5561, 0.6841, 0.5561, 0.6921, 0.5499, 0.6944, 0.5547, 0.6912, 0.5561, 0.6921, 0.5499, 0.6962, 0.5454, 0.6912, 0.5499, 0.694, 0.5499, 0.6944, 0.5451, 0.6914, 0.5454, 0.6854, 0.5454, 0.6912, 0.5451, 0.6914, 0.5451, 0.6852, 0.5499, 0.6823, 0.5454, 0.6854, 0.5451, 0.6852, 0.5499, 0.682, 0.5544, 0.6852, 0.5499, 0.6823, 0.5499, 0.682, 0.5547, 0.685, 0.5544, 0.691, 0.5544, 0.6852, 0.5547, 0.685, 0.5547, 0.6912, 0.5499, 0.694, 0.5544, 0.691, 0.5547, 0.6912, 0.5499, 0.6944, 0.5483, 0.768, 0.5438, 0.7652, 0.5447, 0.7643, 0.548, 0.7664, 0.3861, 0.8182, 0.3861, 0.8233, 0.3854, 0.8233, 0.3854, 0.8182, 0.5649, 0.7375, 0.565, 0.7324, 0.5657, 0.7324, 0.5657, 0.7375, 0.565, 0.7426, 0.5649, 0.7375, 0.5657, 0.7375, 0.5657, 0.7426, 0.3861, 0.8233, 0.3861, 0.8284, 0.3854, 0.8284, 0.3854, 0.8233, 0.4086, 0.8241, 0.4086, 0.8182, 0.4093, 0.8182, 0.4093, 0.8241, 0.5512, 0.7642, 0.548, 0.7664, 0.5483, 0.7648, 0.5503, 0.7634, 0.5528, 0.7592, 0.5528, 0.765, 0.5512, 0.7642, 0.5512, 0.76, 0.2951, 0.6234, 0.2951, 0.6292, 0.2937, 0.6284, 0.2937, 0.6241, 0.5528, 0.765, 0.5483, 0.768, 0.548, 0.7664, 0.5512, 0.7642, 0.5483, 0.7563, 0.5528, 0.7592, 0.5512, 0.76, 0.548, 0.7579, 0.5438, 0.7593, 0.5483, 0.7563, 0.548, 0.7579, 0.5447, 0.7601, 0.3974, 0.8217, 0.3974, 0.8191, 0.3986, 0.8199, 0.3986, 0.821, 0.548, 0.7579, 0.5512, 0.76, 0.5503, 0.7608, 0.5483, 0.7596, 0.5447, 0.7601, 0.548, 0.7579, 0.5483, 0.7596, 0.5463, 0.7609, 0.548, 0.7664, 0.5447, 0.7643, 0.5463, 0.7635, 0.5483, 0.7648, 0.3961, 0.8224, 0.3961, 0.8182, 0.3974, 0.8191, 0.3974, 0.8217, 0.5447, 0.7643, 0.5447, 0.7601, 0.5463, 0.7609, 0.5463, 0.7635, 0.5485, 0.7611, 0.5494, 0.7616, 0.5494, 0.7627, 0.5485, 0.7633, 0.5477, 0.7628, 0.5477, 0.7617, 0.5463, 0.7635, 0.5463, 0.7609, 0.5477, 0.7617, 0.5477, 0.7628, 0.5503, 0.7634, 0.5483, 0.7648, 0.5485, 0.7633, 0.5494, 0.7627, 0.5483, 0.7596, 0.5503, 0.7608, 0.5494, 0.7616, 0.5485, 0.7611, 0.5463, 0.7609, 0.5483, 0.7596, 0.5485, 0.7611, 0.5477, 0.7617, 0.5483, 0.7648, 0.5463, 0.7635, 0.5477, 0.7628, 0.5485, 0.7633])
me_cube_003.use_remesh_preserve_volume = False
me_cube_003.use_remesh_preserve_attributes = False
me_cube_003.use_mirror_vertex_groups = False
me_cube_003.update()
me_cube_002 = bpy.data.meshes.new('Cube.002')
me_cube_002.from_pydata([(-8.883, -22.57, 13.13), (-8.883, 22.57, 13.13), (-8.883, -22.57, 1.15), (-8.883, 22.57, 1.15), (-8.93, -22.57, 1.482), (-8.097, -5.444, 2.281), (-8.93, 22.57, 1.482), (-8.097, 6.827, 2.281), (3.07, -22.57, 2.004), (-0.2495, -5.444, 2.281), (3.033, -22.57, 2.142), (2.932, -22.57, 2.244), (-0.2495, 6.827, 2.281), (3.07, 22.57, 2.004), (2.932, 22.57, 2.244), (3.033, 22.57, 2.142), (2.716, -22.57, 1.482), (3.07, -22.57, 1.836), (2.893, -22.57, 1.529), (3.023, -22.57, 1.659), (3.07, 22.57, 1.836), (2.716, 22.57, 1.482), (3.023, 22.57, 1.659), (2.893, 22.57, 1.529), (2.716, -22.57, -9.038), (2.716, 22.57, -9.038), (-8.93, -22.57, 2.281), (-8.93, 22.57, 2.281), (2.794, 22.57, 2.281), (2.794, -22.57, 2.281)], [], [(3, 1, 0, 2), (4, 26, 27, 6), (6, 27, 28, 14, 15, 13, 20, 22, 23, 21), (16, 18, 19, 17, 8, 10, 11, 29, 26, 4), (28, 29, 11, 14), (14, 11, 10, 15), (15, 10, 8, 13), (16, 21, 23, 18), (18, 23, 22, 19), (19, 22, 20, 17), (20, 13, 8, 17), (21, 16, 24, 25), (5, 7, 27, 26), (12, 9, 29, 28), (7, 12, 28, 27), (9, 5, 26, 29)])
me_cube_002.polygons.foreach_set('use_smooth', [0, 1, 1, 1, 1, 1, 1, 1, 1, 1, 1, 1, 1, 1, 1, 1])
_uv = me_cube_002.uv_layers.new(name='UVMap')
_uv.uv.foreach_set('vector', [0.3111, 0.9967, 0.003848, 0.9967, 0.003848, 0.003301, 0.3111, 0.003301, 0.9311, 0.9967, 0.9106, 0.9967, 0.9106, 0.003301, 0.9311, 0.003301, 0.9962, 0.538, 0.9757, 0.538, 0.9757, 0.28, 0.9766, 0.277, 0.9792, 0.2748, 0.9828, 0.2739, 0.9871, 0.2739, 0.9916, 0.275, 0.9949, 0.2778, 0.9962, 0.2817, 0.9757, 0.01108, 0.9769, 0.00719, 0.9802, 0.004343, 0.9847, 0.003301, 0.9891, 0.003301, 0.9926, 0.004115, 0.9952, 0.006339, 0.9962, 0.009378, 0.9962, 0.2673, 0.9757, 0.2673, 0.6191, 0.9967, 0.6191, 0.003301, 0.6227, 0.003301, 0.6227, 0.9967, 0.6227, 0.9967, 0.6227, 0.003301, 0.6254, 0.003301, 0.6254, 0.9967, 0.9512, 0.003301, 0.9512, 0.9967, 0.9477, 0.9967, 0.9477, 0.003301, 0.968, 0.003301, 0.968, 0.9967, 0.9634, 0.9967, 0.9634, 0.003301, 0.9634, 0.003301, 0.9634, 0.9967, 0.9589, 0.9967, 0.9589, 0.003301, 0.9388, 0.9967, 0.9388, 0.003301, 0.9433, 0.003301, 0.9433, 0.9967, 0.9433, 0.003301, 0.9477, 0.003301, 0.9477, 0.9967, 0.9433, 0.9967, 0.6331, 0.9967, 0.6331, 0.003301, 0.9029, 0.003301, 0.9029, 0.9967, 0.3401, 0.3802, 0.3401, 0.6502, 0.3188, 0.9967, 0.3188, 0.003301, 0.5411, 0.6502, 0.5411, 0.3802, 0.6191, 0.003301, 0.6191, 0.9967, 0.3401, 0.6502, 0.5411, 0.6502, 0.6191, 0.9967, 0.3188, 0.9967, 0.5411, 0.3802, 0.3401, 0.3802, 0.3188, 0.003301, 0.6191, 0.003301])
me_cube_002.use_remesh_preserve_volume = False
me_cube_002.use_remesh_preserve_attributes = False
me_cube_002.use_mirror_vertex_groups = False
me_cube_002.update()

# ---- objects
ob_sink = bpy.data.objects.new('sink', me_cube_003)
ob_wall = bpy.data.objects.new('wall', me_cube_002)

# ---- transforms, parenting, visibility, modifiers, constraints
ob_sink.location = (0.0, 0.0, 0.0)
ob_sink.scale = (3.069, 3.069, 3.069)
ob_sink.lineart.crease_threshold = 0.0
ob_wall.location = (0.0, 0.0, 0.0)
ob_wall.scale = (3.069, 3.069, 3.069)
ob_wall.lineart.crease_threshold = 0.0

# ---- collection membership
col_collection_1.objects.link(ob_sink)
col_collection_1.objects.link(ob_wall)

# ---- scene / render settings (as saved in the file)
scene.frame_start = 1; scene.frame_end = 250; scene.frame_set(1)
scene.render.engine = 'BLENDER_EEVEE_NEXT'
scene.render.resolution_percentage = 50
scene.render.dither_intensity = 0.0
scene.cycles.use_denoising = False
scene.cycles.samples = 128
scene.cycles.sampling_pattern = 'TABULATED_SOBOL'
scene.cycles.use_adaptive_sampling = False
scene.cycles.use_light_tree = False
scene.cycles.blur_glossy = 0.0
scene.cycles.sample_clamp_indirect = 0.0
scene.view_settings.view_transform = 'Standard'
bpy.context.view_layer.update()

# ---- added for rendering (the .blend has no active camera and no usable light): camera, sun
cam_auto = bpy.data.cameras.new('AutoCamera')
cam_auto.lens = 50.0
cam_auto.sensor_width = 36.0
cam_auto.clip_end = 2578.0
ob_auto_camera = bpy.data.objects.new('AutoCamera', cam_auto)
scene.collection.objects.link(ob_auto_camera)
ob_auto_camera.location = (137.721, -176.274, 123.791)
ob_auto_camera.rotation_euler = (1.09748, -7.21219e-08, 0.694738)
scene.camera = ob_auto_camera
light_auto_sun = bpy.data.lights.new('AutoSun', 'SUN')
light_auto_sun.energy = 3.0
light_auto_sun.angle = 0.0523599
ob_auto_sun = bpy.data.objects.new('AutoSun', light_auto_sun)
scene.collection.objects.link(ob_auto_sun)
ob_auto_sun.rotation_euler = (0.872665, 0.174533, 0.523599)
bpy.context.view_layer.update()
